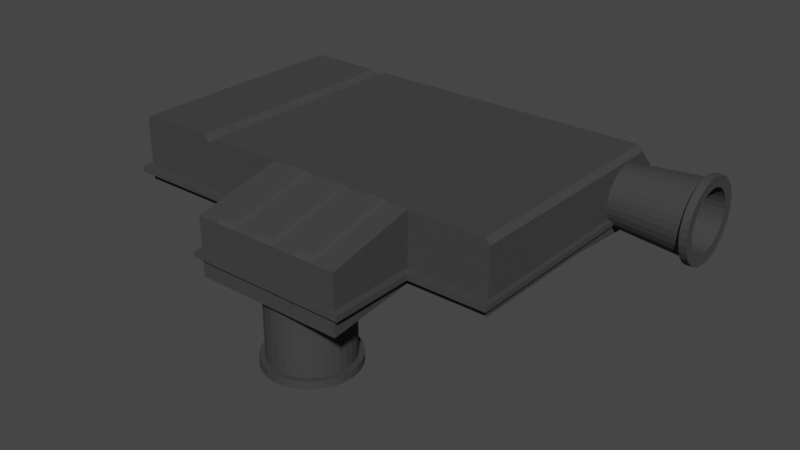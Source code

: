 # Source: stockIntake.blend  (saved by Blender 3.5.10; exported with 4.5.12 LTS)
import bpy
from mathutils import Matrix  # noqa: F401  (used for matrix-valued properties, if any)

bpy.ops.wm.read_factory_settings(use_empty=True)
scene = bpy.context.scene
scene.name = 'Scene'

# ---- collections
col_collection = bpy.data.collections.new('Collection'); scene.collection.children.link(col_collection)

# ---- materials (node trees are filled in below, after node groups)
mat_blackplastic = bpy.data.materials.new('BlackPlastic')
mat_blackplastic.alpha_threshold = 0.0
mat_blackplastic.use_transparent_shadow = False
mat_blackplastic.roughness = 0.5
mat_blackplastic.line_color = (0.0, 0.0, 0.0, 1.0)

# ---- material node trees
mat_blackplastic.use_nodes = True; mat_blackplastic.node_tree.nodes.clear()
_N = mat_blackplastic.node_tree.nodes; _L = mat_blackplastic.node_tree.links
n0 = _N.new('ShaderNodeOutputMaterial'); n0.name = 'Material Output'; n0.location = (300, 300)
n1 = _N.new('ShaderNodeBsdfPrincipled'); n1.name = 'Principled BSDF'; n1.location = (10, 300)
n1.distribution = 'GGX'
n1.subsurface_method = 'RANDOM_WALK_SKIN'
n1.inputs[0].default_value = (0.04445, 0.04445, 0.04445, 1.0)
n1.inputs[2].default_value = 0.8886
n1.inputs[3].default_value = 1.45
n1.inputs[27].default_value = (0.0, 0.0, 0.0, 1.0)
n1.inputs[28].default_value = 1.0
_L.new(n1.outputs[0], n0.inputs[0])
n0.is_active_output = True

# ---- world
world_world = bpy.data.worlds.new('World'); scene.world = world_world
world_world.use_nodes = True; world_world.node_tree.nodes.clear()
_N = world_world.node_tree.nodes; _L = world_world.node_tree.links
n0 = _N.new('ShaderNodeOutputWorld'); n0.name = 'World Output'; n0.location = (300, 300)
n1 = _N.new('ShaderNodeBackground'); n1.name = 'Background'; n1.location = (10, 300)
n1.inputs[0].default_value = (0.05088, 0.05088, 0.05088, 1.0)
_L.new(n1.outputs[0], n0.inputs[0])
n0.is_active_output = True
world_world.color = (0.05088, 0.05088, 0.05088)
world_world.use_sun_shadow = False
world_world.sun_shadow_jitter_overblur = 0.0

# ---- meshes
me_cube = bpy.data.meshes.new('Cube')
me_cube.from_pydata([(1.541, 1.0, -0.296), (1.541, -1.0, -0.223), (-1.541, 1.0, -0.296), (-1.541, -1.0, -0.223), (0.9244, 1.0, -0.296), (-0.8026, 1.0, -0.296), (-0.8682, 1.0, -0.296), (-0.9244, 1.0, -0.296), (0.9244, -1.0, 0.296), (-0.8026, -1.0, 0.296), (-0.8682, -1.0, 0.2455), (-0.9244, -1.0, 0.296), (-0.9244, -1.0, -0.223), (-0.8682, -1.0, -0.223), (-0.8026, -1.0, -0.223), (0.9244, -1.0, -0.223), (-0.2213, 1.0, -0.296), (-0.2213, -1.0, 0.296), (-0.2213, -1.0, -0.223), (-0.2213, -1.673, -0.296), (0.9244, -1.673, -0.296), (0.9244, -1.673, 0.1472), (-0.2213, -1.673, 0.1472), (-0.9244, 0.7972, 0.296), (-0.9244, 1.0, 0.07604), (-0.8682, 0.7972, 0.2455), (-0.8682, 1.0, 0.0252), (-0.8026, 0.7972, 0.296), (-0.8026, 1.0, 0.07871), (0.9244, 1.0, 0.08227), (0.9244, 0.7972, 0.296), (-0.2213, 1.0, 0.08098), (-0.2213, 0.7972, 0.296), (-0.05762, -1.0, -0.223), (0.1061, -1.0, -0.223), (0.2697, -1.0, -0.223), (0.4334, -1.0, -0.223), (0.5971, -1.0, -0.223), (0.7607, -1.0, -0.223), (0.7607, 1.0, -0.296), (0.5971, 1.0, -0.296), (0.4334, 1.0, -0.296), (0.2697, 1.0, -0.296), (0.1061, 1.0, -0.296), (-0.05762, 1.0, -0.296), (0.7405, -1.02, 0.3218), (0.6173, -1.02, 0.3218), (0.4131, -1.02, 0.3218), (0.29, -1.02, 0.3218), (0.08578, -1.02, 0.3218), (-0.03734, -1.02, 0.3218), (-0.05762, -1.673, -0.296), (0.1061, -1.673, -0.296), (0.2697, -1.673, -0.296), (0.4334, -1.673, -0.296), (0.5971, -1.673, -0.296), (0.7607, -1.673, -0.296), (0.7405, -1.653, 0.1818), (0.6173, -1.653, 0.1818), (0.4131, -1.653, 0.1818), (0.29, -1.653, 0.1818), (0.08578, -1.653, 0.1818), (-0.03734, -1.653, 0.1818), (-0.05762, 0.7972, 0.296), (0.1061, 0.7972, 0.296), (0.2697, 0.7972, 0.296), (0.4334, 0.7972, 0.296), (0.5971, 0.7972, 0.296), (0.7607, 0.7972, 0.296), (0.7607, 1.0, 0.08209), (0.5971, 1.0, 0.0819), (0.4334, 1.0, 0.08172), (0.2697, 1.0, 0.08153), (0.1061, 1.0, 0.08135), (-0.05762, 1.0, 0.08116), (0.7607, -1.0, 0.296), (0.5971, -1.0, 0.296), (0.4334, -1.0, 0.296), (0.2697, -1.0, 0.296), (0.1061, -1.0, 0.296), (-0.05762, -1.0, 0.296), (0.7607, -1.673, 0.1472), (0.5971, -1.673, 0.1472), (0.4334, -1.673, 0.1472), (0.2697, -1.673, 0.1472), (0.1061, -1.673, 0.1472), (-0.05762, -1.673, 0.1472), (1.541, -1.0, 0.2561), (1.501, -1.0, 0.296), (-1.501, -1.0, 0.296), (-1.541, -1.0, 0.2561), (1.501, 1.0, 0.08266), (1.541, 1.0, 0.02485), (1.541, 0.7801, 0.2561), (1.501, 0.7972, 0.296), (-1.541, 0.7798, 0.2561), (-1.501, 0.7972, 0.296), (-1.541, 1.0, 0.018), (-1.501, 1.0, 0.07666), (-1.541, 0.0, -0.2209), (1.541, 0.0, -0.2209), (-0.9244, 0.0, -0.2209), (-0.8682, 0.0, -0.2209), (-0.8026, 0.0, -0.2209), (0.9244, 0.0, -0.2209), (-0.2213, 0.0, -0.2209), (-0.05762, 0.0, -0.2209), (0.1061, 0.0, -0.2209), (0.2697, 0.0, -0.2209), (0.4334, 0.0, -0.2209), (0.5971, 0.0, -0.2209), (0.7607, 0.0, -0.2209)], [], [(25, 23, 11, 10), (23, 96, 89, 11), (30, 94, 91, 29), (104, 100, 1, 15), (0, 92, 93, 87, 1, 100), (3, 90, 95, 97, 2, 99), (12, 11, 89, 90, 3), (27, 25, 10, 9), (5, 28, 31, 16), (99, 101, 12, 3), (101, 102, 13, 12), (102, 103, 14, 13), (111, 104, 15, 38), (94, 30, 8, 88), (18, 17, 9, 14), (14, 9, 10, 13), (13, 10, 11, 12), (63, 32, 17, 80), (6, 26, 28, 5), (7, 24, 26, 6), (39, 69, 29, 4), (17, 18, 19, 22), (103, 105, 18, 14), (32, 27, 9, 17), (51, 86, 22, 19), (15, 8, 21, 20), (38, 15, 20, 56), (80, 17, 22, 86), (4, 29, 91, 92, 0), (2, 97, 98, 24, 7), (23, 25, 26, 24), (25, 27, 28, 26), (68, 30, 29, 69), (27, 32, 31, 28), (96, 23, 24, 98), (32, 63, 74, 31), (63, 64, 73, 74), (64, 65, 72, 73), (65, 66, 71, 72), (66, 67, 70, 71), (67, 68, 69, 70), (8, 75, 81, 21), (45, 46, 58, 57), (76, 77, 83, 82), (47, 48, 60, 59), (78, 79, 85, 84), (49, 50, 62, 61), (18, 33, 51, 19), (33, 34, 52, 51), (34, 35, 53, 52), (35, 36, 54, 53), (36, 37, 55, 54), (37, 38, 56, 55), (20, 21, 81, 56), (56, 81, 82, 55), (55, 82, 83, 54), (54, 83, 84, 53), (53, 84, 85, 52), (52, 85, 86, 51), (16, 31, 74, 44), (44, 74, 73, 43), (43, 73, 72, 42), (42, 72, 71, 41), (41, 71, 70, 40), (40, 70, 69, 39), (30, 68, 75, 8), (68, 67, 76, 75), (67, 66, 77, 76), (66, 65, 78, 77), (65, 64, 79, 78), (64, 63, 80, 79), (105, 106, 33, 18), (106, 107, 34, 33), (107, 108, 35, 34), (108, 109, 36, 35), (109, 110, 37, 36), (110, 111, 38, 37), (46, 45, 75, 76), (48, 47, 77, 78), (50, 49, 79, 80), (57, 58, 82, 81), (59, 60, 84, 83), (61, 62, 86, 85), (45, 57, 81, 75), (58, 46, 76, 82), (47, 59, 83, 77), (60, 48, 78, 84), (49, 61, 85, 79), (62, 50, 80, 86), (93, 92, 91, 94), (97, 95, 96, 98), (94, 88, 87, 93), (89, 96, 95, 90), (1, 87, 88, 8, 15), (40, 39, 111, 110), (41, 40, 110, 109), (42, 41, 109, 108), (43, 42, 108, 107), (44, 43, 107, 106), (16, 44, 106, 105), (5, 16, 105, 103), (39, 4, 104, 111), (6, 5, 103, 102), (7, 6, 102, 101), (2, 7, 101, 99), (4, 0, 100, 104)])
_uv = me_cube.uv_layers.new(name='UVMap')
_uv.uv.foreach_set('vector', [0.775, 0.5253, 0.825, 0.5253, 0.825, 0.75, 0.775, 0.75, 0.825, 0.5253, 0.8718, 0.5253, 0.8718, 0.75, 0.825, 0.75, 0.625, 0.45, 0.625, 0.4968, 0.5349, 0.4968, 0.5347, 0.45, 0.325, 0.625, 0.375, 0.625, 0.375, 0.75, 0.325, 0.75, 0.375, 0.5, 0.5105, 0.5, 0.6082, 0.5275, 0.6082, 0.75, 0.375, 0.75, 0.375, 0.625, 0.375, 0.0, 0.6082, 0.0, 0.6082, 0.2225, 0.5076, 0.25, 0.375, 0.25, 0.375, 0.125, 0.375, 0.95, 0.625, 0.95, 0.625, 0.9968, 0.6082, 1.0, 0.375, 1.0, 0.725, 0.5253, 0.775, 0.5253, 0.775, 0.75, 0.725, 0.75, 0.375, 0.4, 0.5332, 0.4, 0.5342, 0.4168, 0.375, 0.4168, 0.125, 0.625, 0.175, 0.625, 0.175, 0.75, 0.125, 0.75, 0.175, 0.625, 0.225, 0.625, 0.225, 0.75, 0.175, 0.75, 0.225, 0.625, 0.275, 0.625, 0.275, 0.75, 0.225, 0.75, 0.3203, 0.625, 0.325, 0.625, 0.325, 0.75, 0.3203, 0.75, 0.6282, 0.5253, 0.675, 0.5253, 0.675, 0.75, 0.6282, 0.75, 0.375, 0.8332, 0.625, 0.8332, 0.625, 0.85, 0.375, 0.85, 0.375, 0.85, 0.625, 0.85, 0.625, 0.9, 0.375, 0.9, 0.375, 0.9, 0.625, 0.9, 0.625, 0.95, 0.375, 0.95, 0.7034, 0.5253, 0.7082, 0.5253, 0.7082, 0.75, 0.7034, 0.75, 0.375, 0.35, 0.5233, 0.35, 0.5332, 0.4, 0.375, 0.4, 0.375, 0.3, 0.5321, 0.3, 0.5233, 0.35, 0.375, 0.35, 0.375, 0.4453, 0.5347, 0.4453, 0.5347, 0.45, 0.375, 0.45, 0.625, 0.8332, 0.375, 0.8332, 0.375, 0.8332, 0.625, 0.8332, 0.275, 0.625, 0.2918, 0.625, 0.2918, 0.75, 0.275, 0.75, 0.7082, 0.5253, 0.725, 0.5253, 0.725, 0.75, 0.7082, 0.75, 0.375, 0.8284, 0.625, 0.8284, 0.625, 0.8332, 0.375, 0.8332, 0.375, 0.8, 0.625, 0.8, 0.625, 0.8, 0.375, 0.8, 0.3203, 0.75, 0.325, 0.75, 0.325, 0.75, 0.3203, 0.75, 0.7034, 0.75, 0.7082, 0.75, 0.7082, 0.75, 0.7034, 0.75, 0.375, 0.45, 0.5347, 0.45, 0.5349, 0.4968, 0.5105, 0.5, 0.375, 0.5, 0.375, 0.25, 0.5076, 0.25, 0.5324, 0.2532, 0.5321, 0.3, 0.375, 0.3, 0.625, 0.3, 0.625, 0.35, 0.5233, 0.35, 0.5321, 0.3, 0.625, 0.35, 0.625, 0.4, 0.5332, 0.4, 0.5233, 0.35, 0.625, 0.4453, 0.625, 0.45, 0.5347, 0.45, 0.5347, 0.4453, 0.625, 0.4, 0.625, 0.4168, 0.5342, 0.4168, 0.5332, 0.4, 0.625, 0.2532, 0.625, 0.3, 0.5321, 0.3, 0.5324, 0.2532, 0.625, 0.4168, 0.625, 0.4216, 0.5343, 0.4216, 0.5342, 0.4168, 0.625, 0.4216, 0.625, 0.4263, 0.5344, 0.4263, 0.5343, 0.4216, 0.625, 0.4263, 0.625, 0.431, 0.5344, 0.431, 0.5344, 0.4263, 0.625, 0.431, 0.625, 0.4358, 0.5345, 0.4358, 0.5344, 0.431, 0.625, 0.4358, 0.625, 0.4405, 0.5346, 0.4405, 0.5345, 0.4358, 0.625, 0.4405, 0.625, 0.4453, 0.5347, 0.4453, 0.5346, 0.4405, 0.675, 0.75, 0.6797, 0.75, 0.6797, 0.75, 0.675, 0.75, 0.6803, 0.75, 0.6839, 0.75, 0.6839, 0.75, 0.6803, 0.75, 0.6845, 0.75, 0.6892, 0.75, 0.6892, 0.75, 0.6845, 0.75, 0.6898, 0.75, 0.6934, 0.75, 0.6934, 0.75, 0.6898, 0.75, 0.694, 0.75, 0.6987, 0.75, 0.6987, 0.75, 0.694, 0.75, 0.6993, 0.75, 0.7028, 0.75, 0.7028, 0.75, 0.6993, 0.75, 0.2918, 0.75, 0.2966, 0.75, 0.2966, 0.75, 0.2918, 0.75, 0.2966, 0.75, 0.3013, 0.75, 0.3013, 0.75, 0.2966, 0.75, 0.3013, 0.75, 0.306, 0.75, 0.306, 0.75, 0.3013, 0.75, 0.306, 0.75, 0.3108, 0.75, 0.3108, 0.75, 0.306, 0.75, 0.3108, 0.75, 0.3155, 0.75, 0.3155, 0.75, 0.3108, 0.75, 0.3155, 0.75, 0.3203, 0.75, 0.3203, 0.75, 0.3155, 0.75, 0.375, 0.8, 0.625, 0.8, 0.625, 0.8047, 0.375, 0.8047, 0.375, 0.8047, 0.625, 0.8047, 0.625, 0.8095, 0.375, 0.8095, 0.375, 0.8095, 0.625, 0.8095, 0.625, 0.8142, 0.375, 0.8142, 0.375, 0.8142, 0.625, 0.8142, 0.625, 0.819, 0.375, 0.819, 0.375, 0.819, 0.625, 0.819, 0.625, 0.8237, 0.375, 0.8237, 0.375, 0.8237, 0.625, 0.8237, 0.625, 0.8284, 0.375, 0.8284, 0.375, 0.4168, 0.5342, 0.4168, 0.5343, 0.4216, 0.375, 0.4216, 0.375, 0.4216, 0.5343, 0.4216, 0.5344, 0.4263, 0.375, 0.4263, 0.375, 0.4263, 0.5344, 0.4263, 0.5344, 0.431, 0.375, 0.431, 0.375, 0.431, 0.5344, 0.431, 0.5345, 0.4358, 0.375, 0.4358, 0.375, 0.4358, 0.5345, 0.4358, 0.5346, 0.4405, 0.375, 0.4405, 0.375, 0.4405, 0.5346, 0.4405, 0.5347, 0.4453, 0.375, 0.4453, 0.675, 0.5253, 0.6797, 0.5253, 0.6797, 0.75, 0.675, 0.75, 0.6797, 0.5253, 0.6845, 0.5253, 0.6845, 0.75, 0.6797, 0.75, 0.6845, 0.5253, 0.6892, 0.5253, 0.6892, 0.75, 0.6845, 0.75, 0.6892, 0.5253, 0.694, 0.5253, 0.694, 0.75, 0.6892, 0.75, 0.694, 0.5253, 0.6987, 0.5253, 0.6987, 0.75, 0.694, 0.75, 0.6987, 0.5253, 0.7034, 0.5253, 0.7034, 0.75, 0.6987, 0.75, 0.2918, 0.625, 0.2966, 0.625, 0.2966, 0.75, 0.2918, 0.75, 0.2966, 0.625, 0.3013, 0.625, 0.3013, 0.75, 0.2966, 0.75, 0.3013, 0.625, 0.306, 0.625, 0.306, 0.75, 0.3013, 0.75, 0.306, 0.625, 0.3108, 0.625, 0.3108, 0.75, 0.306, 0.75, 0.3108, 0.625, 0.3155, 0.625, 0.3155, 0.75, 0.3108, 0.75, 0.3155, 0.625, 0.3203, 0.625, 0.3203, 0.75, 0.3155, 0.75, 0.6839, 0.75, 0.6803, 0.75, 0.6797, 0.75, 0.6845, 0.75, 0.6934, 0.75, 0.6898, 0.75, 0.6892, 0.75, 0.694, 0.75, 0.7028, 0.75, 0.6993, 0.75, 0.6987, 0.75, 0.7034, 0.75, 0.6803, 0.75, 0.6839, 0.75, 0.6845, 0.75, 0.6797, 0.75, 0.6898, 0.75, 0.6934, 0.75, 0.694, 0.75, 0.6892, 0.75, 0.6993, 0.75, 0.7028, 0.75, 0.7034, 0.75, 0.6987, 0.75, 0.6803, 0.75, 0.6803, 0.75, 0.6797, 0.75, 0.6797, 0.75, 0.6839, 0.75, 0.6839, 0.75, 0.6845, 0.75, 0.6845, 0.75, 0.6898, 0.75, 0.6898, 0.75, 0.6892, 0.75, 0.6892, 0.75, 0.6934, 0.75, 0.6934, 0.75, 0.694, 0.75, 0.694, 0.75, 0.6993, 0.75, 0.6993, 0.75, 0.6987, 0.75, 0.6987, 0.75, 0.7028, 0.75, 0.7028, 0.75, 0.7034, 0.75, 0.7034, 0.75, 0.6082, 0.5275, 0.5105, 0.5, 0.5349, 0.5, 0.625, 0.5253, 0.5076, 0.25, 0.6082, 0.2225, 0.625, 0.2247, 0.5324, 0.25, 0.6282, 0.5253, 0.6282, 0.75, 0.6082, 0.75, 0.6082, 0.5275, 0.625, 0.0, 0.625, 0.2247, 0.6082, 0.2225, 0.6082, 0.0, 0.375, 0.75, 0.6082, 0.75, 0.625, 0.7532, 0.625, 0.8, 0.375, 0.8, 0.3155, 0.5, 0.3203, 0.5, 0.3203, 0.625, 0.3155, 0.625, 0.3108, 0.5, 0.3155, 0.5, 0.3155, 0.625, 0.3108, 0.625, 0.306, 0.5, 0.3108, 0.5, 0.3108, 0.625, 0.306, 0.625, 0.3013, 0.5, 0.306, 0.5, 0.306, 0.625, 0.3013, 0.625, 0.2966, 0.5, 0.3013, 0.5, 0.3013, 0.625, 0.2966, 0.625, 0.2918, 0.5, 0.2966, 0.5, 0.2966, 0.625, 0.2918, 0.625, 0.275, 0.5, 0.2918, 0.5, 0.2918, 0.625, 0.275, 0.625, 0.3203, 0.5, 0.325, 0.5, 0.325, 0.625, 0.3203, 0.625, 0.225, 0.5, 0.275, 0.5, 0.275, 0.625, 0.225, 0.625, 0.175, 0.5, 0.225, 0.5, 0.225, 0.625, 0.175, 0.625, 0.125, 0.5, 0.175, 0.5, 0.175, 0.625, 0.125, 0.625, 0.325, 0.5, 0.375, 0.5, 0.375, 0.625, 0.325, 0.625])
me_cube.materials.append(mat_blackplastic)
me_cube.use_mirror_vertex_groups = False
me_cube.update()
me_cylinder = bpy.data.meshes.new('Cylinder')
me_cylinder.from_pydata([(-9.291e-09, 1.269, -1.0), (0.0, 1.0, 1.0), (0.2476, 1.245, -1.0), (0.1951, 0.9808, 1.0), (0.4856, 1.172, -1.0), (0.3827, 0.9239, 1.0), (0.705, 1.055, -1.0), (0.5556, 0.8315, 1.0), (0.8973, 0.8973, -1.0), (0.7071, 0.7071, 1.0), (1.055, 0.705, -1.0), (0.8315, 0.5556, 1.0), (1.172, 0.4856, -1.0), (0.9239, 0.3827, 1.0), (1.245, 0.2476, -1.0), (0.9808, 0.1951, 1.0), (1.269, 0.0, -1.0), (1.0, 0.0, 1.0), (1.245, -0.2476, -1.0), (0.9808, -0.1951, 1.0), (1.172, -0.4856, -1.0), (0.9239, -0.3827, 1.0), (1.055, -0.705, -1.0), (0.8315, -0.5556, 1.0), (0.8973, -0.8973, -1.0), (0.7071, -0.7071, 1.0), (0.705, -1.055, -1.0), (0.5556, -0.8315, 1.0), (0.4856, -1.172, -1.0), (0.3827, -0.9239, 1.0), (0.2476, -1.245, -1.0), (0.1951, -0.9808, 1.0), (-9.291e-09, -1.269, -1.0), (0.0, -1.0, 1.0), (-0.2476, -1.245, -1.0), (-0.1951, -0.9808, 1.0), (-0.4856, -1.172, -1.0), (-0.3827, -0.9239, 1.0), (-0.705, -1.055, -1.0), (-0.5556, -0.8315, 1.0), (-0.8973, -0.8973, -1.0), (-0.7071, -0.7071, 1.0), (-1.055, -0.705, -1.0), (-0.8315, -0.5556, 1.0), (-1.172, -0.4856, -1.0), (-0.9239, -0.3827, 1.0), (-1.245, -0.2476, -1.0), (-0.9808, -0.1951, 1.0), (-1.269, 0.0, -1.0), (-1.0, 0.0, 1.0), (-1.245, 0.2476, -1.0), (-0.9808, 0.1951, 1.0), (-1.172, 0.4856, -1.0), (-0.9239, 0.3827, 1.0), (-1.055, 0.705, -1.0), (-0.8315, 0.5556, 1.0), (-0.8973, 0.8973, -1.0), (-0.7071, 0.7071, 1.0), (-0.705, 1.055, -1.0), (-0.5556, 0.8315, 1.0), (-0.4856, 1.172, -1.0), (-0.3827, 0.9239, 1.0), (-0.2476, 1.245, -1.0), (-0.1951, 0.9808, 1.0), (6.463e-09, 1.065, -1.145), (0.2078, 1.045, -1.145), (0.4076, 0.984, -1.145), (0.5917, 0.8856, -1.145), (0.7531, 0.7531, -1.145), (0.8856, 0.5917, -1.145), (0.984, 0.4076, -1.145), (1.045, 0.2078, -1.145), (1.065, 0.0, -1.145), (1.045, -0.2078, -1.145), (0.984, -0.4076, -1.145), (0.8856, -0.5917, -1.145), (0.7531, -0.7531, -1.145), (0.5917, -0.8856, -1.145), (0.4076, -0.984, -1.145), (0.2078, -1.045, -1.145), (6.463e-09, -1.065, -1.145), (-0.2078, -1.045, -1.145), (-0.4076, -0.984, -1.145), (-0.5917, -0.8856, -1.145), (-0.7531, -0.7531, -1.145), (-0.8856, -0.5917, -1.145), (-0.984, -0.4076, -1.145), (-1.045, -0.2078, -1.145), (-1.065, 0.0, -1.145), (-1.045, 0.2078, -1.145), (-0.984, 0.4076, -1.145), (-0.8856, 0.5917, -1.145), (-0.7531, 0.7531, -1.145), (-0.5917, 0.8856, -1.145), (-0.4076, 0.984, -1.145), (-0.2078, 1.045, -1.145), (-1.067e-08, 1.438, -0.9904), (0.2805, 1.41, -0.9904), (0.5502, 1.328, -0.9904), (0.7987, 1.195, -0.9904), (1.017, 1.017, -0.9904), (1.195, 0.7987, -0.9904), (1.328, 0.5502, -0.9904), (1.41, 0.2805, -0.9904), (1.438, 3.171e-08, -0.9904), (1.41, -0.2805, -0.9904), (1.328, -0.5502, -0.9904), (1.195, -0.7987, -0.9904), (1.017, -1.017, -0.9904), (0.7987, -1.195, -0.9904), (0.5502, -1.328, -0.9904), (0.2805, -1.41, -0.9904), (-1.067e-08, -1.438, -0.9904), (-0.2805, -1.41, -0.9904), (-0.5502, -1.328, -0.9904), (-0.7987, -1.195, -0.9904), (-1.017, -1.017, -0.9904), (-1.195, -0.7987, -0.9904), (-1.328, -0.5502, -0.9904), (-1.41, -0.2805, -0.9904), (-1.438, 3.171e-08, -0.9904), (-1.41, 0.2805, -0.9904), (-1.328, 0.5502, -0.9904), (-1.195, 0.7987, -0.9904), (-1.017, 1.017, -0.9904), (-0.7987, 1.195, -0.9904), (-0.5502, 1.328, -0.9904), (-0.2805, 1.41, -0.9904), (8.913e-09, 1.438, -1.154), (0.2805, 1.41, -1.154), (0.5502, 1.328, -1.154), (0.7987, 1.195, -1.154), (1.017, 1.017, -1.154), (1.195, 0.7987, -1.154), (1.328, 0.5502, -1.154), (1.41, 0.2805, -1.154), (1.438, 3.171e-08, -1.154), (1.41, -0.2805, -1.154), (1.328, -0.5502, -1.154), (1.195, -0.7987, -1.154), (1.017, -1.017, -1.154), (0.7987, -1.195, -1.154), (0.5502, -1.328, -1.154), (0.2805, -1.41, -1.154), (8.913e-09, -1.438, -1.154), (-0.2805, -1.41, -1.154), (-0.5502, -1.328, -1.154), (-0.7987, -1.195, -1.154), (-1.017, -1.017, -1.154), (-1.195, -0.7987, -1.154), (-1.328, -0.5502, -1.154), (-1.41, -0.2805, -1.154), (-1.438, 3.171e-08, -1.154), (-1.41, 0.2805, -1.154), (-1.328, 0.5502, -1.154), (-1.195, 0.7987, -1.154), (-1.017, 1.017, -1.154), (-0.7987, 1.195, -1.154), (-0.5502, 1.328, -1.154), (-0.2805, 1.41, -1.154), (7.989e-09, 1.269, -1.145), (0.2476, 1.245, -1.145), (0.4856, 1.172, -1.145), (0.705, 1.055, -1.145), (0.8973, 0.8973, -1.145), (1.055, 0.705, -1.145), (1.172, 0.4856, -1.145), (1.245, 0.2476, -1.145), (1.269, 0.0, -1.145), (1.245, -0.2476, -1.145), (1.172, -0.4856, -1.145), (1.055, -0.705, -1.145), (0.8973, -0.8973, -1.145), (0.705, -1.055, -1.145), (0.4856, -1.172, -1.145), (0.2476, -1.245, -1.145), (7.989e-09, -1.269, -1.145), (-0.2476, -1.245, -1.145), (-0.4856, -1.172, -1.145), (-0.705, -1.055, -1.145), (-0.8973, -0.8973, -1.145), (-1.055, -0.705, -1.145), (-1.172, -0.4856, -1.145), (-1.245, -0.2476, -1.145), (-1.269, 0.0, -1.145), (-1.245, 0.2476, -1.145), (-1.172, 0.4856, -1.145), (-1.055, 0.705, -1.145), (-0.8973, 0.8973, -1.145), (-0.705, 1.055, -1.145), (-0.4856, 1.172, -1.145), (-0.2476, 1.245, -1.145), (8.508e-08, 1.065, -0.08409), (0.2078, 1.045, -0.08409), (0.4076, 0.984, -0.08409), (0.5917, 0.8856, -0.08409), (0.7531, 0.7531, -0.08409), (0.8856, 0.5917, -0.08409), (0.984, 0.4076, -0.08409), (1.045, 0.2078, -0.08409), (1.065, 0.0, -0.08409), (1.045, -0.2078, -0.08409), (0.984, -0.4076, -0.08409), (0.8856, -0.5917, -0.08409), (0.7531, -0.7531, -0.08409), (0.5917, -0.8856, -0.08409), (0.4076, -0.984, -0.08409), (0.2078, -1.045, -0.08409), (8.508e-08, -1.065, -0.08409), (-0.2078, -1.045, -0.08409), (-0.4076, -0.984, -0.08409), (-0.5917, -0.8856, -0.08409), (-0.7531, -0.7531, -0.08409), (-0.8856, -0.5917, -0.08409), (-0.984, -0.4076, -0.08409), (-1.045, -0.2078, -0.08409), (-1.065, 0.0, -0.08409), (-1.045, 0.2078, -0.08409), (-0.984, 0.4076, -0.08409), (-0.8856, 0.5917, -0.08409), (-0.7531, 0.7531, -0.08409), (-0.5917, 0.8856, -0.08409), (-0.4076, 0.984, -0.08409), (-0.2078, 1.045, -0.08409)], [], [(0, 1, 3, 2), (2, 3, 5, 4), (4, 5, 7, 6), (6, 7, 9, 8), (8, 9, 11, 10), (10, 11, 13, 12), (12, 13, 15, 14), (14, 15, 17, 16), (16, 17, 19, 18), (18, 19, 21, 20), (20, 21, 23, 22), (22, 23, 25, 24), (24, 25, 27, 26), (26, 27, 29, 28), (28, 29, 31, 30), (30, 31, 33, 32), (32, 33, 35, 34), (34, 35, 37, 36), (36, 37, 39, 38), (38, 39, 41, 40), (40, 41, 43, 42), (42, 43, 45, 44), (44, 45, 47, 46), (46, 47, 49, 48), (48, 49, 51, 50), (50, 51, 53, 52), (52, 53, 55, 54), (54, 55, 57, 56), (56, 57, 59, 58), (58, 59, 61, 60), (3, 1, 63, 61, 59, 57, 55, 53, 51, 49, 47, 45, 43, 41, 39, 37, 35, 33, 31, 29, 27, 25, 23, 21, 19, 17, 15, 13, 11, 9, 7, 5), (60, 61, 63, 62), (62, 63, 1, 0), (60, 62, 127, 126), (83, 84, 212, 211), (182, 181, 149, 150), (42, 44, 118, 117), (181, 180, 148, 149), (24, 26, 109, 108), (180, 179, 147, 148), (6, 8, 100, 99), (58, 60, 126, 125), (179, 178, 146, 147), (40, 42, 117, 116), (178, 177, 145, 146), (22, 24, 108, 107), (177, 176, 144, 145), (4, 6, 99, 98), (56, 58, 125, 124), (176, 175, 143, 144), (38, 40, 116, 115), (175, 174, 142, 143), (20, 22, 107, 106), (174, 173, 141, 142), (2, 4, 98, 97), (54, 56, 124, 123), (173, 172, 140, 141), (36, 38, 115, 114), (172, 171, 139, 140), (18, 20, 106, 105), (171, 170, 138, 139), (52, 54, 123, 122), (170, 169, 137, 138), (0, 2, 97, 96), (34, 36, 114, 113), (169, 168, 136, 137), (102, 103, 135, 134), (111, 112, 144, 143), (120, 121, 153, 152), (98, 99, 131, 130), (107, 108, 140, 139), (116, 117, 149, 148), (125, 126, 158, 157), (103, 104, 136, 135), (112, 113, 145, 144), (121, 122, 154, 153), (99, 100, 132, 131), (108, 109, 141, 140), (117, 118, 150, 149), (126, 127, 159, 158), (104, 105, 137, 136), (113, 114, 146, 145), (122, 123, 155, 154), (100, 101, 133, 132), (109, 110, 142, 141), (118, 119, 151, 150), (96, 97, 129, 128), (127, 96, 128, 159), (105, 106, 138, 137), (114, 115, 147, 146), (123, 124, 156, 155), (101, 102, 134, 133), (110, 111, 143, 142), (119, 120, 152, 151), (97, 98, 130, 129), (106, 107, 139, 138), (115, 116, 148, 147), (124, 125, 157, 156), (8, 10, 101, 100), (183, 182, 150, 151), (26, 28, 110, 109), (184, 183, 151, 152), (44, 46, 119, 118), (185, 184, 152, 153), (62, 0, 96, 127), (10, 12, 102, 101), (186, 185, 153, 154), (28, 30, 111, 110), (187, 186, 154, 155), (161, 160, 128, 129), (46, 48, 120, 119), (188, 187, 155, 156), (162, 161, 129, 130), (12, 14, 103, 102), (189, 188, 156, 157), (163, 162, 130, 131), (30, 32, 112, 111), (190, 189, 157, 158), (164, 163, 131, 132), (48, 50, 121, 120), (191, 190, 158, 159), (165, 164, 132, 133), (14, 16, 104, 103), (160, 191, 159, 128), (166, 165, 133, 134), (32, 34, 113, 112), (167, 166, 134, 135), (50, 52, 122, 121), (168, 167, 135, 136), (16, 18, 105, 104), (65, 64, 160, 161), (66, 65, 161, 162), (67, 66, 162, 163), (68, 67, 163, 164), (69, 68, 164, 165), (70, 69, 165, 166), (71, 70, 166, 167), (72, 71, 167, 168), (73, 72, 168, 169), (74, 73, 169, 170), (75, 74, 170, 171), (76, 75, 171, 172), (77, 76, 172, 173), (78, 77, 173, 174), (79, 78, 174, 175), (80, 79, 175, 176), (81, 80, 176, 177), (82, 81, 177, 178), (83, 82, 178, 179), (84, 83, 179, 180), (85, 84, 180, 181), (86, 85, 181, 182), (87, 86, 182, 183), (88, 87, 183, 184), (89, 88, 184, 185), (90, 89, 185, 186), (91, 90, 186, 187), (92, 91, 187, 188), (93, 92, 188, 189), (94, 93, 189, 190), (95, 94, 190, 191), (64, 95, 191, 160), (192, 193, 194, 195, 196, 197, 198, 199, 200, 201, 202, 203, 204, 205, 206, 207, 208, 209, 210, 211, 212, 213, 214, 215, 216, 217, 218, 219, 220, 221, 222, 223), (70, 71, 199, 198), (84, 85, 213, 212), (71, 72, 200, 199), (85, 86, 214, 213), (72, 73, 201, 200), (86, 87, 215, 214), (73, 74, 202, 201), (87, 88, 216, 215), (74, 75, 203, 202), (88, 89, 217, 216), (75, 76, 204, 203), (89, 90, 218, 217), (76, 77, 205, 204), (90, 91, 219, 218), (77, 78, 206, 205), (64, 65, 193, 192), (91, 92, 220, 219), (78, 79, 207, 206), (65, 66, 194, 193), (92, 93, 221, 220), (79, 80, 208, 207), (66, 67, 195, 194), (93, 94, 222, 221), (80, 81, 209, 208), (67, 68, 196, 195), (94, 95, 223, 222), (81, 82, 210, 209), (68, 69, 197, 196), (95, 64, 192, 223), (82, 83, 211, 210), (69, 70, 198, 197)])
_uv = me_cylinder.uv_layers.new(name='UVMap')
_uv.uv.foreach_set('vector', [1.0, 0.5, 1.0, 1.0, 0.9688, 1.0, 0.9688, 0.5, 0.9688, 0.5, 0.9688, 1.0, 0.9375, 1.0, 0.9375, 0.5, 0.9375, 0.5, 0.9375, 1.0, 0.9062, 1.0, 0.9062, 0.5, 0.9062, 0.5, 0.9062, 1.0, 0.875, 1.0, 0.875, 0.5, 0.875, 0.5, 0.875, 1.0, 0.8438, 1.0, 0.8438, 0.5, 0.8438, 0.5, 0.8438, 1.0, 0.8125, 1.0, 0.8125, 0.5, 0.8125, 0.5, 0.8125, 1.0, 0.7812, 1.0, 0.7812, 0.5, 0.7812, 0.5, 0.7812, 1.0, 0.75, 1.0, 0.75, 0.5, 0.75, 0.5, 0.75, 1.0, 0.7188, 1.0, 0.7188, 0.5, 0.7188, 0.5, 0.7188, 1.0, 0.6875, 1.0, 0.6875, 0.5, 0.6875, 0.5, 0.6875, 1.0, 0.6562, 1.0, 0.6562, 0.5, 0.6562, 0.5, 0.6562, 1.0, 0.625, 1.0, 0.625, 0.5, 0.625, 0.5, 0.625, 1.0, 0.5938, 1.0, 0.5938, 0.5, 0.5938, 0.5, 0.5938, 1.0, 0.5625, 1.0, 0.5625, 0.5, 0.5625, 0.5, 0.5625, 1.0, 0.5312, 1.0, 0.5312, 0.5, 0.5312, 0.5, 0.5312, 1.0, 0.5, 1.0, 0.5, 0.5, 0.5, 0.5, 0.5, 1.0, 0.4688, 1.0, 0.4688, 0.5, 0.4688, 0.5, 0.4688, 1.0, 0.4375, 1.0, 0.4375, 0.5, 0.4375, 0.5, 0.4375, 1.0, 0.4062, 1.0, 0.4062, 0.5, 0.4062, 0.5, 0.4062, 1.0, 0.375, 1.0, 0.375, 0.5, 0.375, 0.5, 0.375, 1.0, 0.3438, 1.0, 0.3438, 0.5, 0.3438, 0.5, 0.3438, 1.0, 0.3125, 1.0, 0.3125, 0.5, 0.3125, 0.5, 0.3125, 1.0, 0.2812, 1.0, 0.2812, 0.5, 0.2812, 0.5, 0.2812, 1.0, 0.25, 1.0, 0.25, 0.5, 0.25, 0.5, 0.25, 1.0, 0.2188, 1.0, 0.2188, 0.5, 0.2188, 0.5, 0.2188, 1.0, 0.1875, 1.0, 0.1875, 0.5, 0.1875, 0.5, 0.1875, 1.0, 0.1562, 1.0, 0.1562, 0.5, 0.1562, 0.5, 0.1562, 1.0, 0.125, 1.0, 0.125, 0.5, 0.125, 0.5, 0.125, 1.0, 0.09375, 1.0, 0.09375, 0.5, 0.09375, 0.5, 0.09375, 1.0, 0.0625, 1.0, 0.0625, 0.5, 0.2968, 0.4854, 0.25, 0.49, 0.2032, 0.4854, 0.1582, 0.4717, 0.1167, 0.4496, 0.08029, 0.4197, 0.05045, 0.3833, 0.02827, 0.3418, 0.01461, 0.2968, 0.01, 0.25, 0.01461, 0.2032, 0.02827, 0.1582, 0.05045, 0.1167, 0.08029, 0.08029, 0.1167, 0.05045, 0.1582, 0.02827, 0.2032, 0.01461, 0.25, 0.01, 0.2968, 0.01461, 0.3418, 0.02827, 0.3833, 0.05045, 0.4197, 0.08029, 0.4496, 0.1167, 0.4717, 0.1582, 0.4854, 0.2032, 0.49, 0.25, 0.4854, 0.2968, 0.4717, 0.3418, 0.4496, 0.3833, 0.4197, 0.4197, 0.3833, 0.4496, 0.3418, 0.4717, 0.0625, 0.5, 0.0625, 1.0, 0.03125, 1.0, 0.03125, 0.5, 0.03125, 0.5, 0.03125, 1.0, 0.0, 1.0, 0.0, 0.5, 0.0625, 0.5, 0.03125, 0.5, 0.03125, 0.5, 0.0625, 0.5, 0.6381, 0.08251, 0.6076, 0.1076, 0.6076, 0.1076, 0.6381, 0.08251, 0.5283, 0.1582, 0.5504, 0.1167, 0.5504, 0.1167, 0.5283, 0.1582, 0.3438, 0.5, 0.3125, 0.5, 0.3125, 0.5, 0.3438, 0.5, 0.5504, 0.1167, 0.5803, 0.08029, 0.5803, 0.08029, 0.5504, 0.1167, 0.625, 0.5, 0.5938, 0.5, 0.5938, 0.5, 0.625, 0.5, 0.5803, 0.08029, 0.6167, 0.05045, 0.6167, 0.05045, 0.5803, 0.08029, 0.9062, 0.5, 0.875, 0.5, 0.875, 0.5, 0.9062, 0.5, 0.09375, 0.5, 0.0625, 0.5, 0.0625, 0.5, 0.09375, 0.5, 0.6167, 0.05045, 0.6582, 0.02827, 0.6582, 0.02827, 0.6167, 0.05045, 0.375, 0.5, 0.3438, 0.5, 0.3438, 0.5, 0.375, 0.5, 0.6582, 0.02827, 0.7032, 0.01461, 0.7032, 0.01461, 0.6582, 0.02827, 0.6562, 0.5, 0.625, 0.5, 0.625, 0.5, 0.6562, 0.5, 0.7032, 0.01461, 0.75, 0.01, 0.75, 0.01, 0.7032, 0.01461, 0.9375, 0.5, 0.9062, 0.5, 0.9062, 0.5, 0.9375, 0.5, 0.125, 0.5, 0.09375, 0.5, 0.09375, 0.5, 0.125, 0.5, 0.75, 0.01, 0.7968, 0.01461, 0.7968, 0.01461, 0.75, 0.01, 0.4062, 0.5, 0.375, 0.5, 0.375, 0.5, 0.4062, 0.5, 0.7968, 0.01461, 0.8418, 0.02827, 0.8418, 0.02827, 0.7968, 0.01461, 0.6875, 0.5, 0.6562, 0.5, 0.6562, 0.5, 0.6875, 0.5, 0.8418, 0.02827, 0.8833, 0.05045, 0.8833, 0.05045, 0.8418, 0.02827, 0.9688, 0.5, 0.9375, 0.5, 0.9375, 0.5, 0.9688, 0.5, 0.1562, 0.5, 0.125, 0.5, 0.125, 0.5, 0.1562, 0.5, 0.8833, 0.05045, 0.9197, 0.08029, 0.9197, 0.08029, 0.8833, 0.05045, 0.4375, 0.5, 0.4062, 0.5, 0.4062, 0.5, 0.4375, 0.5, 0.9197, 0.08029, 0.9496, 0.1167, 0.9496, 0.1167, 0.9197, 0.08029, 0.7188, 0.5, 0.6875, 0.5, 0.6875, 0.5, 0.7188, 0.5, 0.9496, 0.1167, 0.9717, 0.1582, 0.9717, 0.1582, 0.9496, 0.1167, 0.1875, 0.5, 0.1562, 0.5, 0.1562, 0.5, 0.1875, 0.5, 0.9717, 0.1582, 0.9854, 0.2032, 0.9854, 0.2032, 0.9717, 0.1582, 1.0, 0.5, 0.9688, 0.5, 0.9688, 0.5, 1.0, 0.5, 0.4688, 0.5, 0.4375, 0.5, 0.4375, 0.5, 0.4688, 0.5, 0.9854, 0.2032, 0.99, 0.25, 0.99, 0.25, 0.9854, 0.2032, 0.8125, 0.5, 0.7812, 0.5, 0.7812, 0.5, 0.8125, 0.5, 0.5312, 0.5, 0.5, 0.5, 0.5, 0.5, 0.5312, 0.5, 0.25, 0.5, 0.2188, 0.5, 0.2188, 0.5, 0.25, 0.5, 0.9375, 0.5, 0.9062, 0.5, 0.9062, 0.5, 0.9375, 0.5, 0.6562, 0.5, 0.625, 0.5, 0.625, 0.5, 0.6562, 0.5, 0.375, 0.5, 0.3438, 0.5, 0.3438, 0.5, 0.375, 0.5, 0.09375, 0.5, 0.0625, 0.5, 0.0625, 0.5, 0.09375, 0.5, 0.7812, 0.5, 0.75, 0.5, 0.75, 0.5, 0.7812, 0.5, 0.5, 0.5, 0.4688, 0.5, 0.4688, 0.5, 0.5, 0.5, 0.2188, 0.5, 0.1875, 0.5, 0.1875, 0.5, 0.2188, 0.5, 0.9062, 0.5, 0.875, 0.5, 0.875, 0.5, 0.9062, 0.5, 0.625, 0.5, 0.5938, 0.5, 0.5938, 0.5, 0.625, 0.5, 0.3438, 0.5, 0.3125, 0.5, 0.3125, 0.5, 0.3438, 0.5, 0.0625, 0.5, 0.03125, 0.5, 0.03125, 0.5, 0.0625, 0.5, 0.75, 0.5, 0.7188, 0.5, 0.7188, 0.5, 0.75, 0.5, 0.4688, 0.5, 0.4375, 0.5, 0.4375, 0.5, 0.4688, 0.5, 0.1875, 0.5, 0.1562, 0.5, 0.1562, 0.5, 0.1875, 0.5, 0.875, 0.5, 0.8438, 0.5, 0.8438, 0.5, 0.875, 0.5, 0.5938, 0.5, 0.5625, 0.5, 0.5625, 0.5, 0.5938, 0.5, 0.3125, 0.5, 0.2812, 0.5, 0.2812, 0.5, 0.3125, 0.5, 1.0, 0.5, 0.9688, 0.5, 0.9688, 0.5, 1.0, 0.5, 0.03125, 0.5, 0.0, 0.5, 0.0, 0.5, 0.03125, 0.5, 0.7188, 0.5, 0.6875, 0.5, 0.6875, 0.5, 0.7188, 0.5, 0.4375, 0.5, 0.4062, 0.5, 0.4062, 0.5, 0.4375, 0.5, 0.1562, 0.5, 0.125, 0.5, 0.125, 0.5, 0.1562, 0.5, 0.8438, 0.5, 0.8125, 0.5, 0.8125, 0.5, 0.8438, 0.5, 0.5625, 0.5, 0.5312, 0.5, 0.5312, 0.5, 0.5625, 0.5, 0.2812, 0.5, 0.25, 0.5, 0.25, 0.5, 0.2812, 0.5, 0.9688, 0.5, 0.9375, 0.5, 0.9375, 0.5, 0.9688, 0.5, 0.6875, 0.5, 0.6562, 0.5, 0.6562, 0.5, 0.6875, 0.5, 0.4062, 0.5, 0.375, 0.5, 0.375, 0.5, 0.4062, 0.5, 0.125, 0.5, 0.09375, 0.5, 0.09375, 0.5, 0.125, 0.5, 0.875, 0.5, 0.8438, 0.5, 0.8438, 0.5, 0.875, 0.5, 0.5146, 0.2032, 0.5283, 0.1582, 0.5283, 0.1582, 0.5146, 0.2032, 0.5938, 0.5, 0.5625, 0.5, 0.5625, 0.5, 0.5938, 0.5, 0.51, 0.25, 0.5146, 0.2032, 0.5146, 0.2032, 0.51, 0.25, 0.3125, 0.5, 0.2812, 0.5, 0.2812, 0.5, 0.3125, 0.5, 0.5146, 0.2968, 0.51, 0.25, 0.51, 0.25, 0.5146, 0.2968, 0.03125, 0.5, 0.0, 0.5, 0.0, 0.5, 0.03125, 0.5, 0.8438, 0.5, 0.8125, 0.5, 0.8125, 0.5, 0.8438, 0.5, 0.5283, 0.3418, 0.5146, 0.2968, 0.5146, 0.2968, 0.5283, 0.3418, 0.5625, 0.5, 0.5312, 0.5, 0.5312, 0.5, 0.5625, 0.5, 0.5504, 0.3833, 0.5283, 0.3418, 0.5283, 0.3418, 0.5504, 0.3833, 0.7968, 0.4854, 0.75, 0.49, 0.75, 0.49, 0.7968, 0.4854, 0.2812, 0.5, 0.25, 0.5, 0.25, 0.5, 0.2812, 0.5, 0.5803, 0.4197, 0.5504, 0.3833, 0.5504, 0.3833, 0.5803, 0.4197, 0.8418, 0.4717, 0.7968, 0.4854, 0.7968, 0.4854, 0.8418, 0.4717, 0.8125, 0.5, 0.7812, 0.5, 0.7812, 0.5, 0.8125, 0.5, 0.6167, 0.4496, 0.5803, 0.4197, 0.5803, 0.4197, 0.6167, 0.4496, 0.8833, 0.4496, 0.8418, 0.4717, 0.8418, 0.4717, 0.8833, 0.4496, 0.5312, 0.5, 0.5, 0.5, 0.5, 0.5, 0.5312, 0.5, 0.6582, 0.4717, 0.6167, 0.4496, 0.6167, 0.4496, 0.6582, 0.4717, 0.9197, 0.4197, 0.8833, 0.4496, 0.8833, 0.4496, 0.9197, 0.4197, 0.25, 0.5, 0.2188, 0.5, 0.2188, 0.5, 0.25, 0.5, 0.7032, 0.4854, 0.6582, 0.4717, 0.6582, 0.4717, 0.7032, 0.4854, 0.9496, 0.3833, 0.9197, 0.4197, 0.9197, 0.4197, 0.9496, 0.3833, 0.7812, 0.5, 0.75, 0.5, 0.75, 0.5, 0.7812, 0.5, 0.75, 0.49, 0.7032, 0.4854, 0.7032, 0.4854, 0.75, 0.49, 0.9717, 0.3418, 0.9496, 0.3833, 0.9496, 0.3833, 0.9717, 0.3418, 0.5, 0.5, 0.4688, 0.5, 0.4688, 0.5, 0.5, 0.5, 0.9854, 0.2968, 0.9717, 0.3418, 0.9717, 0.3418, 0.9854, 0.2968, 0.2188, 0.5, 0.1875, 0.5, 0.1875, 0.5, 0.2188, 0.5, 0.99, 0.25, 0.9854, 0.2968, 0.9854, 0.2968, 0.99, 0.25, 0.75, 0.5, 0.7188, 0.5, 0.7188, 0.5, 0.75, 0.5, 0.7893, 0.4476, 0.75, 0.4514, 0.75, 0.49, 0.7968, 0.4854, 0.8271, 0.4361, 0.7893, 0.4476, 0.7968, 0.4854, 0.8418, 0.4717, 0.8619, 0.4175, 0.8271, 0.4361, 0.8418, 0.4717, 0.8833, 0.4496, 0.8924, 0.3924, 0.8619, 0.4175, 0.8833, 0.4496, 0.9197, 0.4197, 0.9175, 0.3619, 0.8924, 0.3924, 0.9197, 0.4197, 0.9496, 0.3833, 0.9361, 0.3271, 0.9175, 0.3619, 0.9496, 0.3833, 0.9717, 0.3418, 0.9476, 0.2893, 0.9361, 0.3271, 0.9717, 0.3418, 0.9854, 0.2968, 0.9514, 0.25, 0.9476, 0.2893, 0.9854, 0.2968, 0.99, 0.25, 0.9476, 0.2107, 0.9514, 0.25, 0.99, 0.25, 0.9854, 0.2032, 0.9361, 0.1729, 0.9476, 0.2107, 0.9854, 0.2032, 0.9717, 0.1582, 0.9175, 0.1381, 0.9361, 0.1729, 0.9717, 0.1582, 0.9496, 0.1167, 0.8924, 0.1076, 0.9175, 0.1381, 0.9496, 0.1167, 0.9197, 0.08029, 0.8619, 0.08251, 0.8924, 0.1076, 0.9197, 0.08029, 0.8833, 0.05045, 0.8271, 0.0639, 0.8619, 0.08251, 0.8833, 0.05045, 0.8418, 0.02827, 0.7893, 0.05243, 0.8271, 0.0639, 0.8418, 0.02827, 0.7968, 0.01461, 0.75, 0.04856, 0.7893, 0.05243, 0.7968, 0.01461, 0.75, 0.01, 0.7107, 0.05243, 0.75, 0.04856, 0.75, 0.01, 0.7032, 0.01461, 0.6729, 0.0639, 0.7107, 0.05243, 0.7032, 0.01461, 0.6582, 0.02827, 0.6381, 0.08251, 0.6729, 0.0639, 0.6582, 0.02827, 0.6167, 0.05045, 0.6076, 0.1076, 0.6381, 0.08251, 0.6167, 0.05045, 0.5803, 0.08029, 0.5825, 0.1381, 0.6076, 0.1076, 0.5803, 0.08029, 0.5504, 0.1167, 0.5639, 0.1729, 0.5825, 0.1381, 0.5504, 0.1167, 0.5283, 0.1582, 0.5524, 0.2107, 0.5639, 0.1729, 0.5283, 0.1582, 0.5146, 0.2032, 0.5486, 0.25, 0.5524, 0.2107, 0.5146, 0.2032, 0.51, 0.25, 0.5524, 0.2893, 0.5486, 0.25, 0.51, 0.25, 0.5146, 0.2968, 0.5639, 0.3271, 0.5524, 0.2893, 0.5146, 0.2968, 0.5283, 0.3418, 0.5825, 0.3619, 0.5639, 0.3271, 0.5283, 0.3418, 0.5504, 0.3833, 0.6076, 0.3924, 0.5825, 0.3619, 0.5504, 0.3833, 0.5803, 0.4197, 0.6381, 0.4175, 0.6076, 0.3924, 0.5803, 0.4197, 0.6167, 0.4496, 0.6729, 0.4361, 0.6381, 0.4175, 0.6167, 0.4496, 0.6582, 0.4717, 0.7107, 0.4476, 0.6729, 0.4361, 0.6582, 0.4717, 0.7032, 0.4854, 0.75, 0.4514, 0.7107, 0.4476, 0.7032, 0.4854, 0.75, 0.49, 0.75, 0.4514, 0.7893, 0.4476, 0.8271, 0.4361, 0.8619, 0.4175, 0.8924, 0.3924, 0.9175, 0.3619, 0.9361, 0.3271, 0.9476, 0.2893, 0.9514, 0.25, 0.9476, 0.2107, 0.9361, 0.1729, 0.9175, 0.1381, 0.8924, 0.1076, 0.8619, 0.08251, 0.8271, 0.0639, 0.7893, 0.05243, 0.75, 0.04856, 0.7107, 0.05243, 0.6729, 0.0639, 0.6381, 0.08251, 0.6076, 0.1076, 0.5825, 0.1381, 0.5639, 0.1729, 0.5524, 0.2107, 0.5486, 0.25, 0.5524, 0.2893, 0.5639, 0.3271, 0.5825, 0.3619, 0.6076, 0.3924, 0.6381, 0.4175, 0.6729, 0.4361, 0.7107, 0.4476, 0.9361, 0.3271, 0.9476, 0.2893, 0.9476, 0.2893, 0.9361, 0.3271, 0.6076, 0.1076, 0.5825, 0.1381, 0.5825, 0.1381, 0.6076, 0.1076, 0.9476, 0.2893, 0.9514, 0.25, 0.9514, 0.25, 0.9476, 0.2893, 0.5825, 0.1381, 0.5639, 0.1729, 0.5639, 0.1729, 0.5825, 0.1381, 0.9514, 0.25, 0.9476, 0.2107, 0.9476, 0.2107, 0.9514, 0.25, 0.5639, 0.1729, 0.5524, 0.2107, 0.5524, 0.2107, 0.5639, 0.1729, 0.9476, 0.2107, 0.9361, 0.1729, 0.9361, 0.1729, 0.9476, 0.2107, 0.5524, 0.2107, 0.5486, 0.25, 0.5486, 0.25, 0.5524, 0.2107, 0.9361, 0.1729, 0.9175, 0.1381, 0.9175, 0.1381, 0.9361, 0.1729, 0.5486, 0.25, 0.5524, 0.2893, 0.5524, 0.2893, 0.5486, 0.25, 0.9175, 0.1381, 0.8924, 0.1076, 0.8924, 0.1076, 0.9175, 0.1381, 0.5524, 0.2893, 0.5639, 0.3271, 0.5639, 0.3271, 0.5524, 0.2893, 0.8924, 0.1076, 0.8619, 0.08251, 0.8619, 0.08251, 0.8924, 0.1076, 0.5639, 0.3271, 0.5825, 0.3619, 0.5825, 0.3619, 0.5639, 0.3271, 0.8619, 0.08251, 0.8271, 0.0639, 0.8271, 0.0639, 0.8619, 0.08251, 0.75, 0.4514, 0.7893, 0.4476, 0.7893, 0.4476, 0.75, 0.4514, 0.5825, 0.3619, 0.6076, 0.3924, 0.6076, 0.3924, 0.5825, 0.3619, 0.8271, 0.0639, 0.7893, 0.05243, 0.7893, 0.05243, 0.8271, 0.0639, 0.7893, 0.4476, 0.8271, 0.4361, 0.8271, 0.4361, 0.7893, 0.4476, 0.6076, 0.3924, 0.6381, 0.4175, 0.6381, 0.4175, 0.6076, 0.3924, 0.7893, 0.05243, 0.75, 0.04856, 0.75, 0.04856, 0.7893, 0.05243, 0.8271, 0.4361, 0.8619, 0.4175, 0.8619, 0.4175, 0.8271, 0.4361, 0.6381, 0.4175, 0.6729, 0.4361, 0.6729, 0.4361, 0.6381, 0.4175, 0.75, 0.04856, 0.7107, 0.05243, 0.7107, 0.05243, 0.75, 0.04856, 0.8619, 0.4175, 0.8924, 0.3924, 0.8924, 0.3924, 0.8619, 0.4175, 0.6729, 0.4361, 0.7107, 0.4476, 0.7107, 0.4476, 0.6729, 0.4361, 0.7107, 0.05243, 0.6729, 0.0639, 0.6729, 0.0639, 0.7107, 0.05243, 0.8924, 0.3924, 0.9175, 0.3619, 0.9175, 0.3619, 0.8924, 0.3924, 0.7107, 0.4476, 0.75, 0.4514, 0.75, 0.4514, 0.7107, 0.4476, 0.6729, 0.0639, 0.6381, 0.08251, 0.6381, 0.08251, 0.6729, 0.0639, 0.9175, 0.3619, 0.9361, 0.3271, 0.9361, 0.3271, 0.9175, 0.3619])
me_cylinder.materials.append(mat_blackplastic)
me_cylinder.update()
me_cube_001 = bpy.data.meshes.new('Cube.001')
me_cube_001.from_pydata([(-1.0, -1.0, -1.0), (-1.0, -1.0, 1.0), (-1.0, 1.0, -1.0), (-1.0, 1.0, 1.0), (1.0, -1.0, -1.0), (1.0, -1.0, 1.0), (1.0, 1.0, -1.0), (1.0, 1.0, 1.0), (0.6194, 1.0, -1.0), (-0.1682, 1.0, -1.0), (-0.1682, 1.0, 1.0), (0.6194, 1.0, 1.0), (-0.1682, -1.0, -1.0), (0.6194, -1.0, -1.0), (0.6194, -1.0, 1.0), (-0.1682, -1.0, 1.0), (-0.1682, -1.599, -1.0), (0.6194, -1.599, -1.0), (0.6194, -1.599, 1.0), (-0.1682, -1.599, 1.0)], [], [(0, 1, 3, 2), (8, 11, 7, 6), (6, 7, 5, 4), (12, 15, 1, 0), (8, 6, 4, 13), (10, 3, 1, 15), (7, 11, 14, 5), (11, 10, 15, 14), (2, 9, 12, 0), (9, 8, 13, 12), (4, 5, 14, 13), (12, 13, 17, 16), (2, 3, 10, 9), (9, 10, 11, 8), (17, 18, 19, 16), (13, 14, 18, 17), (15, 12, 16, 19), (14, 15, 19, 18)])
_uv = me_cube_001.uv_layers.new(name='UVMap')
_uv.uv.foreach_set('vector', [0.375, 0.0, 0.625, 0.0, 0.625, 0.25, 0.375, 0.25, 0.375, 0.4167, 0.625, 0.4167, 0.625, 0.5, 0.375, 0.5, 0.375, 0.5, 0.625, 0.5, 0.625, 0.75, 0.375, 0.75, 0.375, 0.9167, 0.625, 0.9167, 0.625, 1.0, 0.375, 1.0, 0.2917, 0.5, 0.375, 0.5, 0.375, 0.75, 0.2917, 0.75, 0.7917, 0.5, 0.875, 0.5, 0.875, 0.75, 0.7917, 0.75, 0.625, 0.5, 0.7083, 0.5, 0.7083, 0.75, 0.625, 0.75, 0.7083, 0.5, 0.7917, 0.5, 0.7917, 0.75, 0.7083, 0.75, 0.125, 0.5, 0.2083, 0.5, 0.2083, 0.75, 0.125, 0.75, 0.2083, 0.5, 0.2917, 0.5, 0.2917, 0.75, 0.2083, 0.75, 0.375, 0.75, 0.625, 0.75, 0.625, 0.8333, 0.375, 0.8333, 0.2083, 0.75, 0.2917, 0.75, 0.2917, 0.75, 0.2083, 0.75, 0.375, 0.25, 0.625, 0.25, 0.625, 0.3333, 0.375, 0.3333, 0.375, 0.3333, 0.625, 0.3333, 0.625, 0.4167, 0.375, 0.4167, 0.375, 0.8333, 0.625, 0.8333, 0.625, 0.9167, 0.375, 0.9167, 0.375, 0.8333, 0.625, 0.8333, 0.625, 0.8333, 0.375, 0.8333, 0.625, 0.9167, 0.375, 0.9167, 0.375, 0.9167, 0.625, 0.9167, 0.7083, 0.75, 0.7917, 0.75, 0.7917, 0.75, 0.7083, 0.75])
me_cube_001.materials.append(mat_blackplastic)
me_cube_001.update()
me_cylinder_001 = bpy.data.meshes.new('Cylinder.001')
me_cylinder_001.from_pydata([(-1.421e-07, 1.409, -1.039), (4.336e-09, 1.396, 1.182), (0.2749, 1.382, -1.039), (0.2724, 1.369, 1.182), (0.5393, 1.302, -1.039), (0.5343, 1.29, 1.182), (0.7829, 1.172, -1.039), (0.7756, 1.161, 1.182), (0.9965, 0.9965, -1.039), (0.9872, 0.9872, 1.182), (1.172, 0.7829, -1.039), (1.161, 0.7756, 1.182), (1.302, 0.5393, -1.039), (1.29, 0.5343, 1.182), (1.382, 0.2749, -1.039), (1.369, 0.2724, 1.182), (1.409, 5.272e-08, -1.039), (1.396, -8.342e-08, 1.182), (1.382, -0.2749, -1.039), (1.369, -0.2724, 1.182), (1.302, -0.5393, -1.039), (1.29, -0.5343, 1.182), (1.172, -0.7829, -1.039), (1.161, -0.7756, 1.182), (0.9965, -0.9965, -1.039), (0.9872, -0.9872, 1.182), (0.7829, -1.172, -1.039), (0.7756, -1.161, 1.182), (0.5393, -1.302, -1.039), (0.5343, -1.29, 1.182), (0.2749, -1.382, -1.039), (0.2724, -1.369, 1.182), (-1.421e-07, -1.409, -1.039), (4.336e-09, -1.396, 1.182), (-0.2749, -1.382, -1.039), (-0.2724, -1.369, 1.182), (-0.5393, -1.302, -1.039), (-0.5343, -1.29, 1.182), (-0.7829, -1.172, -1.039), (-0.7756, -1.161, 1.182), (-0.9965, -0.9965, -1.039), (-0.9872, -0.9872, 1.182), (-1.172, -0.7829, -1.039), (-1.161, -0.7756, 1.182), (-1.302, -0.5393, -1.039), (-1.29, -0.5343, 1.182), (-1.382, -0.2749, -1.039), (-1.369, -0.2724, 1.182), (-1.409, 5.272e-08, -1.039), (-1.396, -8.342e-08, 1.182), (-1.382, 0.2749, -1.039), (-1.369, 0.2724, 1.182), (-1.302, 0.5393, -1.039), (-1.29, 0.5343, 1.182), (-1.172, 0.7829, -1.039), (-1.161, 0.7756, 1.182), (-0.9965, 0.9965, -1.039), (-0.9872, 0.9872, 1.182), (-0.7829, 1.172, -1.039), (-0.7756, 1.161, 1.182), (-0.5393, 1.302, -1.039), (-0.5343, 1.29, 1.182), (-0.2749, 1.382, -1.039), (-0.2724, 1.369, 1.182), (-1.246e-07, 1.183, -1.2), (0.2308, 1.16, -1.2), (0.4526, 1.093, -1.2), (0.6571, 0.9835, -1.2), (0.8364, 0.8364, -1.2), (0.9835, 0.6571, -1.2), (1.093, 0.4526, -1.2), (1.16, 0.2308, -1.2), (1.183, 5.272e-08, -1.2), (1.16, -0.2308, -1.2), (1.093, -0.4526, -1.2), (0.9835, -0.6571, -1.2), (0.8364, -0.8364, -1.2), (0.6571, -0.9835, -1.2), (0.4526, -1.093, -1.2), (0.2308, -1.16, -1.2), (-1.246e-07, -1.183, -1.2), (-0.2308, -1.16, -1.2), (-0.4526, -1.093, -1.2), (-0.6571, -0.9835, -1.2), (-0.8364, -0.8364, -1.2), (-0.9835, -0.6571, -1.2), (-1.093, -0.4526, -1.2), (-1.16, -0.2308, -1.2), (-1.183, 5.272e-08, -1.2), (-1.16, 0.2308, -1.2), (-1.093, 0.4526, -1.2), (-0.9835, 0.6571, -1.2), (-0.8364, 0.8364, -1.2), (-0.6571, 0.9835, -1.2), (-0.4526, 1.093, -1.2), (-0.2308, 1.16, -1.2), (-1.437e-07, 1.597, -1.029), (0.3115, 1.566, -1.029), (0.611, 1.475, -1.029), (0.8871, 1.328, -1.029), (1.129, 1.129, -1.029), (1.328, 0.8871, -1.029), (1.475, 0.611, -1.029), (1.566, 0.3115, -1.029), (1.597, 8.794e-08, -1.029), (1.566, -0.3115, -1.029), (1.475, -0.611, -1.029), (1.328, -0.8871, -1.029), (1.129, -1.129, -1.029), (0.8871, -1.328, -1.029), (0.611, -1.475, -1.029), (0.3115, -1.566, -1.029), (-1.437e-07, -1.597, -1.029), (-0.3115, -1.566, -1.029), (-0.611, -1.475, -1.029), (-0.8871, -1.328, -1.029), (-1.129, -1.129, -1.029), (-1.328, -0.8871, -1.029), (-1.475, -0.611, -1.029), (-1.566, -0.3115, -1.029), (-1.597, 8.794e-08, -1.029), (-1.566, 0.3115, -1.029), (-1.475, 0.611, -1.029), (-1.328, 0.8871, -1.029), (-1.129, 1.129, -1.029), (-0.8871, 1.328, -1.029), (-0.611, 1.475, -1.029), (-0.3115, 1.566, -1.029), (-1.219e-07, 1.597, -1.211), (0.3115, 1.566, -1.211), (0.611, 1.475, -1.211), (0.8871, 1.328, -1.211), (1.129, 1.129, -1.211), (1.328, 0.8871, -1.211), (1.475, 0.611, -1.211), (1.566, 0.3115, -1.211), (1.597, 8.794e-08, -1.211), (1.566, -0.3115, -1.211), (1.475, -0.611, -1.211), (1.328, -0.8871, -1.211), (1.129, -1.129, -1.211), (0.8871, -1.328, -1.211), (0.611, -1.475, -1.211), (0.3115, -1.566, -1.211), (-1.219e-07, -1.597, -1.211), (-0.3115, -1.566, -1.211), (-0.611, -1.475, -1.211), (-0.8871, -1.328, -1.211), (-1.129, -1.129, -1.211), (-1.328, -0.8871, -1.211), (-1.475, -0.611, -1.211), (-1.566, -0.3115, -1.211), (-1.597, 8.794e-08, -1.211), (-1.566, 0.3115, -1.211), (-1.475, 0.611, -1.211), (-1.328, 0.8871, -1.211), (-1.129, 1.129, -1.211), (-0.8871, 1.328, -1.211), (-0.611, 1.475, -1.211), (-0.3115, 1.566, -1.211), (-1.229e-07, 1.409, -1.2), (0.2749, 1.382, -1.2), (0.5393, 1.302, -1.2), (0.7829, 1.172, -1.2), (0.9965, 0.9965, -1.2), (1.172, 0.7829, -1.2), (1.302, 0.5393, -1.2), (1.382, 0.2749, -1.2), (1.409, 5.272e-08, -1.2), (1.382, -0.2749, -1.2), (1.302, -0.5393, -1.2), (1.172, -0.7829, -1.2), (0.9965, -0.9965, -1.2), (0.7829, -1.172, -1.2), (0.5393, -1.302, -1.2), (0.2749, -1.382, -1.2), (-1.229e-07, -1.409, -1.2), (-0.2749, -1.382, -1.2), (-0.5393, -1.302, -1.2), (-0.7829, -1.172, -1.2), (-0.9965, -0.9965, -1.2), (-1.172, -0.7829, -1.2), (-1.302, -0.5393, -1.2), (-1.382, -0.2749, -1.2), (-1.409, 5.272e-08, -1.2), (-1.382, 0.2749, -1.2), (-1.302, 0.5393, -1.2), (-1.172, 0.7829, -1.2), (-0.9965, 0.9965, -1.2), (-0.7829, 1.172, -1.2), (-0.5393, 1.302, -1.2), (-0.2749, 1.382, -1.2), (-3.732e-08, 1.183, -0.02201), (0.2308, 1.16, -0.02201), (0.4526, 1.093, -0.02201), (0.6571, 0.9835, -0.02201), (0.8364, 0.8364, -0.02201), (0.9835, 0.6571, -0.02201), (1.093, 0.4526, -0.02201), (1.16, 0.2308, -0.02201), (1.183, 5.272e-08, -0.02201), (1.16, -0.2308, -0.02201), (1.093, -0.4526, -0.02201), (0.9835, -0.6571, -0.02201), (0.8364, -0.8364, -0.02201), (0.6571, -0.9835, -0.02201), (0.4526, -1.093, -0.02201), (0.2308, -1.16, -0.02201), (-3.732e-08, -1.183, -0.02201), (-0.2308, -1.16, -0.02201), (-0.4526, -1.093, -0.02201), (-0.6571, -0.9835, -0.02201), (-0.8364, -0.8364, -0.02201), (-0.9835, -0.6571, -0.02201), (-1.093, -0.4526, -0.02201), (-1.16, -0.2308, -0.02201), (-1.183, 5.272e-08, -0.02201), (-1.16, 0.2308, -0.02201), (-1.093, 0.4526, -0.02201), (-0.9835, 0.6571, -0.02201), (-0.8364, 0.8364, -0.02201), (-0.6571, 0.9835, -0.02201), (-0.4526, 1.093, -0.02201), (-0.2308, 1.16, -0.02201)], [], [(0, 1, 3, 2), (2, 3, 5, 4), (4, 5, 7, 6), (6, 7, 9, 8), (8, 9, 11, 10), (10, 11, 13, 12), (12, 13, 15, 14), (14, 15, 17, 16), (16, 17, 19, 18), (18, 19, 21, 20), (20, 21, 23, 22), (22, 23, 25, 24), (24, 25, 27, 26), (26, 27, 29, 28), (28, 29, 31, 30), (30, 31, 33, 32), (32, 33, 35, 34), (34, 35, 37, 36), (36, 37, 39, 38), (38, 39, 41, 40), (40, 41, 43, 42), (42, 43, 45, 44), (44, 45, 47, 46), (46, 47, 49, 48), (48, 49, 51, 50), (50, 51, 53, 52), (52, 53, 55, 54), (54, 55, 57, 56), (56, 57, 59, 58), (58, 59, 61, 60), (3, 1, 63, 61, 59, 57, 55, 53, 51, 49, 47, 45, 43, 41, 39, 37, 35, 33, 31, 29, 27, 25, 23, 21, 19, 17, 15, 13, 11, 9, 7, 5), (60, 61, 63, 62), (62, 63, 1, 0), (60, 62, 127, 126), (83, 84, 212, 211), (182, 181, 149, 150), (42, 44, 118, 117), (181, 180, 148, 149), (24, 26, 109, 108), (180, 179, 147, 148), (6, 8, 100, 99), (58, 60, 126, 125), (179, 178, 146, 147), (40, 42, 117, 116), (178, 177, 145, 146), (22, 24, 108, 107), (177, 176, 144, 145), (4, 6, 99, 98), (56, 58, 125, 124), (176, 175, 143, 144), (38, 40, 116, 115), (175, 174, 142, 143), (20, 22, 107, 106), (174, 173, 141, 142), (2, 4, 98, 97), (54, 56, 124, 123), (173, 172, 140, 141), (36, 38, 115, 114), (172, 171, 139, 140), (18, 20, 106, 105), (171, 170, 138, 139), (52, 54, 123, 122), (170, 169, 137, 138), (0, 2, 97, 96), (34, 36, 114, 113), (169, 168, 136, 137), (102, 103, 135, 134), (111, 112, 144, 143), (120, 121, 153, 152), (98, 99, 131, 130), (107, 108, 140, 139), (116, 117, 149, 148), (125, 126, 158, 157), (103, 104, 136, 135), (112, 113, 145, 144), (121, 122, 154, 153), (99, 100, 132, 131), (108, 109, 141, 140), (117, 118, 150, 149), (126, 127, 159, 158), (104, 105, 137, 136), (113, 114, 146, 145), (122, 123, 155, 154), (100, 101, 133, 132), (109, 110, 142, 141), (118, 119, 151, 150), (96, 97, 129, 128), (127, 96, 128, 159), (105, 106, 138, 137), (114, 115, 147, 146), (123, 124, 156, 155), (101, 102, 134, 133), (110, 111, 143, 142), (119, 120, 152, 151), (97, 98, 130, 129), (106, 107, 139, 138), (115, 116, 148, 147), (124, 125, 157, 156), (8, 10, 101, 100), (183, 182, 150, 151), (26, 28, 110, 109), (184, 183, 151, 152), (44, 46, 119, 118), (185, 184, 152, 153), (62, 0, 96, 127), (10, 12, 102, 101), (186, 185, 153, 154), (28, 30, 111, 110), (187, 186, 154, 155), (161, 160, 128, 129), (46, 48, 120, 119), (188, 187, 155, 156), (162, 161, 129, 130), (12, 14, 103, 102), (189, 188, 156, 157), (163, 162, 130, 131), (30, 32, 112, 111), (190, 189, 157, 158), (164, 163, 131, 132), (48, 50, 121, 120), (191, 190, 158, 159), (165, 164, 132, 133), (14, 16, 104, 103), (160, 191, 159, 128), (166, 165, 133, 134), (32, 34, 113, 112), (167, 166, 134, 135), (50, 52, 122, 121), (168, 167, 135, 136), (16, 18, 105, 104), (65, 64, 160, 161), (66, 65, 161, 162), (67, 66, 162, 163), (68, 67, 163, 164), (69, 68, 164, 165), (70, 69, 165, 166), (71, 70, 166, 167), (72, 71, 167, 168), (73, 72, 168, 169), (74, 73, 169, 170), (75, 74, 170, 171), (76, 75, 171, 172), (77, 76, 172, 173), (78, 77, 173, 174), (79, 78, 174, 175), (80, 79, 175, 176), (81, 80, 176, 177), (82, 81, 177, 178), (83, 82, 178, 179), (84, 83, 179, 180), (85, 84, 180, 181), (86, 85, 181, 182), (87, 86, 182, 183), (88, 87, 183, 184), (89, 88, 184, 185), (90, 89, 185, 186), (91, 90, 186, 187), (92, 91, 187, 188), (93, 92, 188, 189), (94, 93, 189, 190), (95, 94, 190, 191), (64, 95, 191, 160), (192, 193, 194, 195, 196, 197, 198, 199, 200, 201, 202, 203, 204, 205, 206, 207, 208, 209, 210, 211, 212, 213, 214, 215, 216, 217, 218, 219, 220, 221, 222, 223), (70, 71, 199, 198), (84, 85, 213, 212), (71, 72, 200, 199), (85, 86, 214, 213), (72, 73, 201, 200), (86, 87, 215, 214), (73, 74, 202, 201), (87, 88, 216, 215), (74, 75, 203, 202), (88, 89, 217, 216), (75, 76, 204, 203), (89, 90, 218, 217), (76, 77, 205, 204), (90, 91, 219, 218), (77, 78, 206, 205), (64, 65, 193, 192), (91, 92, 220, 219), (78, 79, 207, 206), (65, 66, 194, 193), (92, 93, 221, 220), (79, 80, 208, 207), (66, 67, 195, 194), (93, 94, 222, 221), (80, 81, 209, 208), (67, 68, 196, 195), (94, 95, 223, 222), (81, 82, 210, 209), (68, 69, 197, 196), (95, 64, 192, 223), (82, 83, 211, 210), (69, 70, 198, 197)])
_uv = me_cylinder_001.uv_layers.new(name='UVMap')
_uv.uv.foreach_set('vector', [1.0, 0.5, 1.0, 1.0, 0.9688, 1.0, 0.9688, 0.5, 0.9688, 0.5, 0.9688, 1.0, 0.9375, 1.0, 0.9375, 0.5, 0.9375, 0.5, 0.9375, 1.0, 0.9062, 1.0, 0.9062, 0.5, 0.9062, 0.5, 0.9062, 1.0, 0.875, 1.0, 0.875, 0.5, 0.875, 0.5, 0.875, 1.0, 0.8438, 1.0, 0.8438, 0.5, 0.8438, 0.5, 0.8438, 1.0, 0.8125, 1.0, 0.8125, 0.5, 0.8125, 0.5, 0.8125, 1.0, 0.7812, 1.0, 0.7812, 0.5, 0.7812, 0.5, 0.7812, 1.0, 0.75, 1.0, 0.75, 0.5, 0.75, 0.5, 0.75, 1.0, 0.7188, 1.0, 0.7188, 0.5, 0.7188, 0.5, 0.7188, 1.0, 0.6875, 1.0, 0.6875, 0.5, 0.6875, 0.5, 0.6875, 1.0, 0.6562, 1.0, 0.6562, 0.5, 0.6562, 0.5, 0.6562, 1.0, 0.625, 1.0, 0.625, 0.5, 0.625, 0.5, 0.625, 1.0, 0.5938, 1.0, 0.5938, 0.5, 0.5938, 0.5, 0.5938, 1.0, 0.5625, 1.0, 0.5625, 0.5, 0.5625, 0.5, 0.5625, 1.0, 0.5312, 1.0, 0.5312, 0.5, 0.5312, 0.5, 0.5312, 1.0, 0.5, 1.0, 0.5, 0.5, 0.5, 0.5, 0.5, 1.0, 0.4688, 1.0, 0.4688, 0.5, 0.4688, 0.5, 0.4688, 1.0, 0.4375, 1.0, 0.4375, 0.5, 0.4375, 0.5, 0.4375, 1.0, 0.4062, 1.0, 0.4062, 0.5, 0.4062, 0.5, 0.4062, 1.0, 0.375, 1.0, 0.375, 0.5, 0.375, 0.5, 0.375, 1.0, 0.3438, 1.0, 0.3438, 0.5, 0.3438, 0.5, 0.3438, 1.0, 0.3125, 1.0, 0.3125, 0.5, 0.3125, 0.5, 0.3125, 1.0, 0.2812, 1.0, 0.2812, 0.5, 0.2812, 0.5, 0.2812, 1.0, 0.25, 1.0, 0.25, 0.5, 0.25, 0.5, 0.25, 1.0, 0.2188, 1.0, 0.2188, 0.5, 0.2188, 0.5, 0.2188, 1.0, 0.1875, 1.0, 0.1875, 0.5, 0.1875, 0.5, 0.1875, 1.0, 0.1562, 1.0, 0.1562, 0.5, 0.1562, 0.5, 0.1562, 1.0, 0.125, 1.0, 0.125, 0.5, 0.125, 0.5, 0.125, 1.0, 0.09375, 1.0, 0.09375, 0.5, 0.09375, 0.5, 0.09375, 1.0, 0.0625, 1.0, 0.0625, 0.5, 0.2968, 0.4854, 0.25, 0.49, 0.2032, 0.4854, 0.1582, 0.4717, 0.1167, 0.4496, 0.08029, 0.4197, 0.05045, 0.3833, 0.02827, 0.3418, 0.01461, 0.2968, 0.01, 0.25, 0.01461, 0.2032, 0.02827, 0.1582, 0.05045, 0.1167, 0.08029, 0.08029, 0.1167, 0.05045, 0.1582, 0.02827, 0.2032, 0.01461, 0.25, 0.01, 0.2968, 0.01461, 0.3418, 0.02827, 0.3833, 0.05045, 0.4197, 0.08029, 0.4496, 0.1167, 0.4717, 0.1582, 0.4854, 0.2032, 0.49, 0.25, 0.4854, 0.2968, 0.4717, 0.3418, 0.4496, 0.3833, 0.4197, 0.4197, 0.3833, 0.4496, 0.3418, 0.4717, 0.0625, 0.5, 0.0625, 1.0, 0.03125, 1.0, 0.03125, 0.5, 0.03125, 0.5, 0.03125, 1.0, 0.0, 1.0, 0.0, 0.5, 0.0625, 0.5, 0.03125, 0.5, 0.03125, 0.5, 0.0625, 0.5, 0.6381, 0.08251, 0.6076, 0.1076, 0.6076, 0.1076, 0.6381, 0.08251, 0.5283, 0.1582, 0.5504, 0.1167, 0.5504, 0.1167, 0.5283, 0.1582, 0.3438, 0.5, 0.3125, 0.5, 0.3125, 0.5, 0.3438, 0.5, 0.5504, 0.1167, 0.5803, 0.08029, 0.5803, 0.08029, 0.5504, 0.1167, 0.625, 0.5, 0.5938, 0.5, 0.5938, 0.5, 0.625, 0.5, 0.5803, 0.08029, 0.6167, 0.05045, 0.6167, 0.05045, 0.5803, 0.08029, 0.9062, 0.5, 0.875, 0.5, 0.875, 0.5, 0.9062, 0.5, 0.09375, 0.5, 0.0625, 0.5, 0.0625, 0.5, 0.09375, 0.5, 0.6167, 0.05045, 0.6582, 0.02827, 0.6582, 0.02827, 0.6167, 0.05045, 0.375, 0.5, 0.3438, 0.5, 0.3438, 0.5, 0.375, 0.5, 0.6582, 0.02827, 0.7032, 0.01461, 0.7032, 0.01461, 0.6582, 0.02827, 0.6562, 0.5, 0.625, 0.5, 0.625, 0.5, 0.6562, 0.5, 0.7032, 0.01461, 0.75, 0.01, 0.75, 0.01, 0.7032, 0.01461, 0.9375, 0.5, 0.9062, 0.5, 0.9062, 0.5, 0.9375, 0.5, 0.125, 0.5, 0.09375, 0.5, 0.09375, 0.5, 0.125, 0.5, 0.75, 0.01, 0.7968, 0.01461, 0.7968, 0.01461, 0.75, 0.01, 0.4062, 0.5, 0.375, 0.5, 0.375, 0.5, 0.4062, 0.5, 0.7968, 0.01461, 0.8418, 0.02827, 0.8418, 0.02827, 0.7968, 0.01461, 0.6875, 0.5, 0.6562, 0.5, 0.6562, 0.5, 0.6875, 0.5, 0.8418, 0.02827, 0.8833, 0.05045, 0.8833, 0.05045, 0.8418, 0.02827, 0.9688, 0.5, 0.9375, 0.5, 0.9375, 0.5, 0.9688, 0.5, 0.1562, 0.5, 0.125, 0.5, 0.125, 0.5, 0.1562, 0.5, 0.8833, 0.05045, 0.9197, 0.08029, 0.9197, 0.08029, 0.8833, 0.05045, 0.4375, 0.5, 0.4062, 0.5, 0.4062, 0.5, 0.4375, 0.5, 0.9197, 0.08029, 0.9496, 0.1167, 0.9496, 0.1167, 0.9197, 0.08029, 0.7188, 0.5, 0.6875, 0.5, 0.6875, 0.5, 0.7188, 0.5, 0.9496, 0.1167, 0.9717, 0.1582, 0.9717, 0.1582, 0.9496, 0.1167, 0.1875, 0.5, 0.1562, 0.5, 0.1562, 0.5, 0.1875, 0.5, 0.9717, 0.1582, 0.9854, 0.2032, 0.9854, 0.2032, 0.9717, 0.1582, 1.0, 0.5, 0.9688, 0.5, 0.9688, 0.5, 1.0, 0.5, 0.4688, 0.5, 0.4375, 0.5, 0.4375, 0.5, 0.4688, 0.5, 0.9854, 0.2032, 0.99, 0.25, 0.99, 0.25, 0.9854, 0.2032, 0.8125, 0.5, 0.7812, 0.5, 0.7812, 0.5, 0.8125, 0.5, 0.5312, 0.5, 0.5, 0.5, 0.5, 0.5, 0.5312, 0.5, 0.25, 0.5, 0.2188, 0.5, 0.2188, 0.5, 0.25, 0.5, 0.9375, 0.5, 0.9062, 0.5, 0.9062, 0.5, 0.9375, 0.5, 0.6562, 0.5, 0.625, 0.5, 0.625, 0.5, 0.6562, 0.5, 0.375, 0.5, 0.3438, 0.5, 0.3438, 0.5, 0.375, 0.5, 0.09375, 0.5, 0.0625, 0.5, 0.0625, 0.5, 0.09375, 0.5, 0.7812, 0.5, 0.75, 0.5, 0.75, 0.5, 0.7812, 0.5, 0.5, 0.5, 0.4688, 0.5, 0.4688, 0.5, 0.5, 0.5, 0.2188, 0.5, 0.1875, 0.5, 0.1875, 0.5, 0.2188, 0.5, 0.9062, 0.5, 0.875, 0.5, 0.875, 0.5, 0.9062, 0.5, 0.625, 0.5, 0.5938, 0.5, 0.5938, 0.5, 0.625, 0.5, 0.3438, 0.5, 0.3125, 0.5, 0.3125, 0.5, 0.3438, 0.5, 0.0625, 0.5, 0.03125, 0.5, 0.03125, 0.5, 0.0625, 0.5, 0.75, 0.5, 0.7188, 0.5, 0.7188, 0.5, 0.75, 0.5, 0.4688, 0.5, 0.4375, 0.5, 0.4375, 0.5, 0.4688, 0.5, 0.1875, 0.5, 0.1562, 0.5, 0.1562, 0.5, 0.1875, 0.5, 0.875, 0.5, 0.8438, 0.5, 0.8438, 0.5, 0.875, 0.5, 0.5938, 0.5, 0.5625, 0.5, 0.5625, 0.5, 0.5938, 0.5, 0.3125, 0.5, 0.2812, 0.5, 0.2812, 0.5, 0.3125, 0.5, 1.0, 0.5, 0.9688, 0.5, 0.9688, 0.5, 1.0, 0.5, 0.03125, 0.5, 0.0, 0.5, 0.0, 0.5, 0.03125, 0.5, 0.7188, 0.5, 0.6875, 0.5, 0.6875, 0.5, 0.7188, 0.5, 0.4375, 0.5, 0.4062, 0.5, 0.4062, 0.5, 0.4375, 0.5, 0.1562, 0.5, 0.125, 0.5, 0.125, 0.5, 0.1562, 0.5, 0.8438, 0.5, 0.8125, 0.5, 0.8125, 0.5, 0.8438, 0.5, 0.5625, 0.5, 0.5312, 0.5, 0.5312, 0.5, 0.5625, 0.5, 0.2812, 0.5, 0.25, 0.5, 0.25, 0.5, 0.2812, 0.5, 0.9688, 0.5, 0.9375, 0.5, 0.9375, 0.5, 0.9688, 0.5, 0.6875, 0.5, 0.6562, 0.5, 0.6562, 0.5, 0.6875, 0.5, 0.4062, 0.5, 0.375, 0.5, 0.375, 0.5, 0.4062, 0.5, 0.125, 0.5, 0.09375, 0.5, 0.09375, 0.5, 0.125, 0.5, 0.875, 0.5, 0.8438, 0.5, 0.8438, 0.5, 0.875, 0.5, 0.5146, 0.2032, 0.5283, 0.1582, 0.5283, 0.1582, 0.5146, 0.2032, 0.5938, 0.5, 0.5625, 0.5, 0.5625, 0.5, 0.5938, 0.5, 0.51, 0.25, 0.5146, 0.2032, 0.5146, 0.2032, 0.51, 0.25, 0.3125, 0.5, 0.2812, 0.5, 0.2812, 0.5, 0.3125, 0.5, 0.5146, 0.2968, 0.51, 0.25, 0.51, 0.25, 0.5146, 0.2968, 0.03125, 0.5, 0.0, 0.5, 0.0, 0.5, 0.03125, 0.5, 0.8438, 0.5, 0.8125, 0.5, 0.8125, 0.5, 0.8438, 0.5, 0.5283, 0.3418, 0.5146, 0.2968, 0.5146, 0.2968, 0.5283, 0.3418, 0.5625, 0.5, 0.5312, 0.5, 0.5312, 0.5, 0.5625, 0.5, 0.5504, 0.3833, 0.5283, 0.3418, 0.5283, 0.3418, 0.5504, 0.3833, 0.7968, 0.4854, 0.75, 0.49, 0.75, 0.49, 0.7968, 0.4854, 0.2812, 0.5, 0.25, 0.5, 0.25, 0.5, 0.2812, 0.5, 0.5803, 0.4197, 0.5504, 0.3833, 0.5504, 0.3833, 0.5803, 0.4197, 0.8418, 0.4717, 0.7968, 0.4854, 0.7968, 0.4854, 0.8418, 0.4717, 0.8125, 0.5, 0.7812, 0.5, 0.7812, 0.5, 0.8125, 0.5, 0.6167, 0.4496, 0.5803, 0.4197, 0.5803, 0.4197, 0.6167, 0.4496, 0.8833, 0.4496, 0.8418, 0.4717, 0.8418, 0.4717, 0.8833, 0.4496, 0.5312, 0.5, 0.5, 0.5, 0.5, 0.5, 0.5312, 0.5, 0.6582, 0.4717, 0.6167, 0.4496, 0.6167, 0.4496, 0.6582, 0.4717, 0.9197, 0.4197, 0.8833, 0.4496, 0.8833, 0.4496, 0.9197, 0.4197, 0.25, 0.5, 0.2188, 0.5, 0.2188, 0.5, 0.25, 0.5, 0.7032, 0.4854, 0.6582, 0.4717, 0.6582, 0.4717, 0.7032, 0.4854, 0.9496, 0.3833, 0.9197, 0.4197, 0.9197, 0.4197, 0.9496, 0.3833, 0.7812, 0.5, 0.75, 0.5, 0.75, 0.5, 0.7812, 0.5, 0.75, 0.49, 0.7032, 0.4854, 0.7032, 0.4854, 0.75, 0.49, 0.9717, 0.3418, 0.9496, 0.3833, 0.9496, 0.3833, 0.9717, 0.3418, 0.5, 0.5, 0.4688, 0.5, 0.4688, 0.5, 0.5, 0.5, 0.9854, 0.2968, 0.9717, 0.3418, 0.9717, 0.3418, 0.9854, 0.2968, 0.2188, 0.5, 0.1875, 0.5, 0.1875, 0.5, 0.2188, 0.5, 0.99, 0.25, 0.9854, 0.2968, 0.9854, 0.2968, 0.99, 0.25, 0.75, 0.5, 0.7188, 0.5, 0.7188, 0.5, 0.75, 0.5, 0.7893, 0.4476, 0.75, 0.4514, 0.75, 0.49, 0.7968, 0.4854, 0.8271, 0.4361, 0.7893, 0.4476, 0.7968, 0.4854, 0.8418, 0.4717, 0.8619, 0.4175, 0.8271, 0.4361, 0.8418, 0.4717, 0.8833, 0.4496, 0.8924, 0.3924, 0.8619, 0.4175, 0.8833, 0.4496, 0.9197, 0.4197, 0.9175, 0.3619, 0.8924, 0.3924, 0.9197, 0.4197, 0.9496, 0.3833, 0.9361, 0.3271, 0.9175, 0.3619, 0.9496, 0.3833, 0.9717, 0.3418, 0.9476, 0.2893, 0.9361, 0.3271, 0.9717, 0.3418, 0.9854, 0.2968, 0.9514, 0.25, 0.9476, 0.2893, 0.9854, 0.2968, 0.99, 0.25, 0.9476, 0.2107, 0.9514, 0.25, 0.99, 0.25, 0.9854, 0.2032, 0.9361, 0.1729, 0.9476, 0.2107, 0.9854, 0.2032, 0.9717, 0.1582, 0.9175, 0.1381, 0.9361, 0.1729, 0.9717, 0.1582, 0.9496, 0.1167, 0.8924, 0.1076, 0.9175, 0.1381, 0.9496, 0.1167, 0.9197, 0.08029, 0.8619, 0.08251, 0.8924, 0.1076, 0.9197, 0.08029, 0.8833, 0.05045, 0.8271, 0.0639, 0.8619, 0.08251, 0.8833, 0.05045, 0.8418, 0.02827, 0.7893, 0.05243, 0.8271, 0.0639, 0.8418, 0.02827, 0.7968, 0.01461, 0.75, 0.04856, 0.7893, 0.05243, 0.7968, 0.01461, 0.75, 0.01, 0.7107, 0.05243, 0.75, 0.04856, 0.75, 0.01, 0.7032, 0.01461, 0.6729, 0.0639, 0.7107, 0.05243, 0.7032, 0.01461, 0.6582, 0.02827, 0.6381, 0.08251, 0.6729, 0.0639, 0.6582, 0.02827, 0.6167, 0.05045, 0.6076, 0.1076, 0.6381, 0.08251, 0.6167, 0.05045, 0.5803, 0.08029, 0.5825, 0.1381, 0.6076, 0.1076, 0.5803, 0.08029, 0.5504, 0.1167, 0.5639, 0.1729, 0.5825, 0.1381, 0.5504, 0.1167, 0.5283, 0.1582, 0.5524, 0.2107, 0.5639, 0.1729, 0.5283, 0.1582, 0.5146, 0.2032, 0.5486, 0.25, 0.5524, 0.2107, 0.5146, 0.2032, 0.51, 0.25, 0.5524, 0.2893, 0.5486, 0.25, 0.51, 0.25, 0.5146, 0.2968, 0.5639, 0.3271, 0.5524, 0.2893, 0.5146, 0.2968, 0.5283, 0.3418, 0.5825, 0.3619, 0.5639, 0.3271, 0.5283, 0.3418, 0.5504, 0.3833, 0.6076, 0.3924, 0.5825, 0.3619, 0.5504, 0.3833, 0.5803, 0.4197, 0.6381, 0.4175, 0.6076, 0.3924, 0.5803, 0.4197, 0.6167, 0.4496, 0.6729, 0.4361, 0.6381, 0.4175, 0.6167, 0.4496, 0.6582, 0.4717, 0.7107, 0.4476, 0.6729, 0.4361, 0.6582, 0.4717, 0.7032, 0.4854, 0.75, 0.4514, 0.7107, 0.4476, 0.7032, 0.4854, 0.75, 0.49, 0.75, 0.4514, 0.7893, 0.4476, 0.8271, 0.4361, 0.8619, 0.4175, 0.8924, 0.3924, 0.9175, 0.3619, 0.9361, 0.3271, 0.9476, 0.2893, 0.9514, 0.25, 0.9476, 0.2107, 0.9361, 0.1729, 0.9175, 0.1381, 0.8924, 0.1076, 0.8619, 0.08251, 0.8271, 0.0639, 0.7893, 0.05243, 0.75, 0.04856, 0.7107, 0.05243, 0.6729, 0.0639, 0.6381, 0.08251, 0.6076, 0.1076, 0.5825, 0.1381, 0.5639, 0.1729, 0.5524, 0.2107, 0.5486, 0.25, 0.5524, 0.2893, 0.5639, 0.3271, 0.5825, 0.3619, 0.6076, 0.3924, 0.6381, 0.4175, 0.6729, 0.4361, 0.7107, 0.4476, 0.9361, 0.3271, 0.9476, 0.2893, 0.9476, 0.2893, 0.9361, 0.3271, 0.6076, 0.1076, 0.5825, 0.1381, 0.5825, 0.1381, 0.6076, 0.1076, 0.9476, 0.2893, 0.9514, 0.25, 0.9514, 0.25, 0.9476, 0.2893, 0.5825, 0.1381, 0.5639, 0.1729, 0.5639, 0.1729, 0.5825, 0.1381, 0.9514, 0.25, 0.9476, 0.2107, 0.9476, 0.2107, 0.9514, 0.25, 0.5639, 0.1729, 0.5524, 0.2107, 0.5524, 0.2107, 0.5639, 0.1729, 0.9476, 0.2107, 0.9361, 0.1729, 0.9361, 0.1729, 0.9476, 0.2107, 0.5524, 0.2107, 0.5486, 0.25, 0.5486, 0.25, 0.5524, 0.2107, 0.9361, 0.1729, 0.9175, 0.1381, 0.9175, 0.1381, 0.9361, 0.1729, 0.5486, 0.25, 0.5524, 0.2893, 0.5524, 0.2893, 0.5486, 0.25, 0.9175, 0.1381, 0.8924, 0.1076, 0.8924, 0.1076, 0.9175, 0.1381, 0.5524, 0.2893, 0.5639, 0.3271, 0.5639, 0.3271, 0.5524, 0.2893, 0.8924, 0.1076, 0.8619, 0.08251, 0.8619, 0.08251, 0.8924, 0.1076, 0.5639, 0.3271, 0.5825, 0.3619, 0.5825, 0.3619, 0.5639, 0.3271, 0.8619, 0.08251, 0.8271, 0.0639, 0.8271, 0.0639, 0.8619, 0.08251, 0.75, 0.4514, 0.7893, 0.4476, 0.7893, 0.4476, 0.75, 0.4514, 0.5825, 0.3619, 0.6076, 0.3924, 0.6076, 0.3924, 0.5825, 0.3619, 0.8271, 0.0639, 0.7893, 0.05243, 0.7893, 0.05243, 0.8271, 0.0639, 0.7893, 0.4476, 0.8271, 0.4361, 0.8271, 0.4361, 0.7893, 0.4476, 0.6076, 0.3924, 0.6381, 0.4175, 0.6381, 0.4175, 0.6076, 0.3924, 0.7893, 0.05243, 0.75, 0.04856, 0.75, 0.04856, 0.7893, 0.05243, 0.8271, 0.4361, 0.8619, 0.4175, 0.8619, 0.4175, 0.8271, 0.4361, 0.6381, 0.4175, 0.6729, 0.4361, 0.6729, 0.4361, 0.6381, 0.4175, 0.75, 0.04856, 0.7107, 0.05243, 0.7107, 0.05243, 0.75, 0.04856, 0.8619, 0.4175, 0.8924, 0.3924, 0.8924, 0.3924, 0.8619, 0.4175, 0.6729, 0.4361, 0.7107, 0.4476, 0.7107, 0.4476, 0.6729, 0.4361, 0.7107, 0.05243, 0.6729, 0.0639, 0.6729, 0.0639, 0.7107, 0.05243, 0.8924, 0.3924, 0.9175, 0.3619, 0.9175, 0.3619, 0.8924, 0.3924, 0.7107, 0.4476, 0.75, 0.4514, 0.75, 0.4514, 0.7107, 0.4476, 0.6729, 0.0639, 0.6381, 0.08251, 0.6381, 0.08251, 0.6729, 0.0639, 0.9175, 0.3619, 0.9361, 0.3271, 0.9361, 0.3271, 0.9175, 0.3619])
me_cylinder_001.materials.append(mat_blackplastic)
me_cylinder_001.update()

# ---- objects
ob_cube = bpy.data.objects.new('Cube', me_cube)
ob_cylinder = bpy.data.objects.new('Cylinder', me_cylinder)
ob_cube_001 = bpy.data.objects.new('Cube.001', me_cube_001)
ob_cylinder_001 = bpy.data.objects.new('Cylinder.001', me_cylinder_001)

# ---- transforms, parenting, visibility, modifiers, constraints
ob_cube.location = (0.0, 0.0, 0.0)
ob_cube.lock_rotations_4d = False
ob_cube.empty_display_type = 'ARROWS'
ob_cube.lineart.crease_threshold = 0.0
ob_cylinder.location = (1.768, 0.5843, 0.0)
ob_cylinder.rotation_euler = (-0.0, 1.571, 0.0)
ob_cylinder.scale = (-0.2203, -0.2203, -0.3494)
ob_cube_001.location = (0.0, 0.0, -0.1296)
ob_cube_001.scale = (1.577, 1.068, -0.02121)
ob_cylinder_001.location = (0.3468, -1.29, -0.4642)
ob_cylinder_001.rotation_euler = (-0.0, 3.142, -0.0)
ob_cylinder_001.scale = (-0.2203, -0.2203, -0.3494)

# ---- collection membership
col_collection.objects.link(ob_cube)
col_collection.objects.link(ob_cylinder)
col_collection.objects.link(ob_cube_001)
col_collection.objects.link(ob_cylinder_001)

# ---- scene / render settings (as saved in the file)
scene.frame_start = 1; scene.frame_end = 250; scene.frame_set(1)
scene.render.engine = 'BLENDER_EEVEE_NEXT'
scene.cycles.sampling_pattern = 'TABULATED_SOBOL'
scene.view_settings.view_transform = 'Filmic'
bpy.context.view_layer.update()

# ---- added for rendering (the .blend has no active camera and no usable light): camera, sun
cam_auto = bpy.data.cameras.new('AutoCamera')
cam_auto.lens = 50.0
cam_auto.sensor_width = 36.0
cam_auto.clip_end = 1000.0
ob_auto_camera = bpy.data.objects.new('AutoCamera', cam_auto)
scene.collection.objects.link(ob_auto_camera)
ob_auto_camera.location = (4.75647, -5.67077, 3.28446)
ob_auto_camera.rotation_euler = (1.09748, -7.21219e-08, 0.694738)
scene.camera = ob_auto_camera
light_auto_sun = bpy.data.lights.new('AutoSun', 'SUN')
light_auto_sun.energy = 3.0
light_auto_sun.angle = 0.0523599
ob_auto_sun = bpy.data.objects.new('AutoSun', light_auto_sun)
scene.collection.objects.link(ob_auto_sun)
ob_auto_sun.rotation_euler = (0.872665, 0.174533, 0.523599)
bpy.context.view_layer.update()
